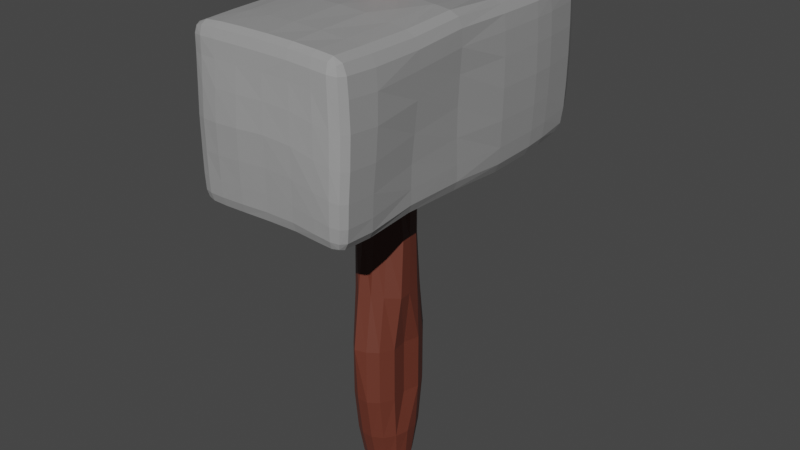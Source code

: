 # Source: mlotek.blend  (saved by Blender 2.90.8; exported with 4.5.12 LTS)
import bpy
from mathutils import Matrix  # noqa: F401  (used for matrix-valued properties, if any)

bpy.ops.wm.read_factory_settings(use_empty=True)
scene = bpy.context.scene
scene.name = 'Scene'

# ---- collections
col_collection = bpy.data.collections.new('Collection'); scene.collection.children.link(col_collection)

# ---- materials (node trees are filled in below, after node groups)
mat_material_002 = bpy.data.materials.new('Material.002')
mat_material_002.use_transparent_shadow = False
mat_material_001 = bpy.data.materials.new('Material.001')
mat_material_001.use_transparent_shadow = False

# ---- material node trees
mat_material_002.use_nodes = True; mat_material_002.node_tree.nodes.clear()
_N = mat_material_002.node_tree.nodes; _L = mat_material_002.node_tree.links
n0 = _N.new('ShaderNodeBsdfPrincipled'); n0.name = 'Principled BSDF'; n0.location = (10, 300)
n0.distribution = 'GGX'
n0.subsurface_method = 'BURLEY'
n0.inputs[0].default_value = (0.07322, 0.01687, 0.009295, 1.0)
n0.inputs[3].default_value = 1.45
n0.inputs[27].default_value = (0.0, 0.0, 0.0, 1.0)
n0.inputs[28].default_value = 1.0
n1 = _N.new('ShaderNodeOutputMaterial'); n1.name = 'Material Output'; n1.location = (300, 300)
_L.new(n0.outputs[0], n1.inputs[0])
n1.is_active_output = True
mat_material_001.use_nodes = True; mat_material_001.node_tree.nodes.clear()
_N = mat_material_001.node_tree.nodes; _L = mat_material_001.node_tree.links
n0 = _N.new('ShaderNodeBsdfPrincipled'); n0.name = 'Principled BSDF'; n0.location = (10, 300)
n0.distribution = 'GGX'
n0.subsurface_method = 'BURLEY'
n0.inputs[0].default_value = (0.1789, 0.1789, 0.1789, 1.0)
n0.inputs[3].default_value = 1.45
n0.inputs[27].default_value = (0.0, 0.0, 0.0, 1.0)
n0.inputs[28].default_value = 1.0
n1 = _N.new('ShaderNodeOutputMaterial'); n1.name = 'Material Output'; n1.location = (300, 300)
_L.new(n0.outputs[0], n1.inputs[0])
n1.is_active_output = True

# ---- world
world_world = bpy.data.worlds.new('World'); scene.world = world_world
world_world.use_nodes = True; world_world.node_tree.nodes.clear()
_N = world_world.node_tree.nodes; _L = world_world.node_tree.links
n0 = _N.new('ShaderNodeOutputWorld'); n0.name = 'World Output'; n0.location = (300, 300)
n1 = _N.new('ShaderNodeBackground'); n1.name = 'Background'; n1.location = (10, 300)
n1.inputs[0].default_value = (0.05088, 0.05088, 0.05088, 1.0)
_L.new(n1.outputs[0], n0.inputs[0])
n0.is_active_output = True
world_world.color = (0.05088, 0.05088, 0.05088)
world_world.use_sun_shadow = False
world_world.sun_shadow_jitter_overblur = 0.0

# ---- lights
light_sun = bpy.data.lights.new('Sun', 'SUN')
light_sun.transmission_factor = 0.0
light_sun.energy = 5.48
light_sun.shadow_soft_size = 0.125

# ---- meshes
me_cylinder_001 = bpy.data.meshes.new('Cylinder.001')
me_cylinder_001.from_pydata([(-5.588e-08, 0.7249, 1.002), (0.0, 1.0, 0.7275), (-2.747e-08, 0.8624, 0.9611), (-7.916e-09, 0.9631, 0.8577), (0.2948, 0.6622, 1.005), (0.4067, 0.9135, 0.7276), (0.3508, 0.7879, 0.9637), (0.3917, 0.8799, 0.86), (0.5387, 0.485, 1.01), (0.7431, 0.6691, 0.7289), (0.6409, 0.5771, 0.9692), (0.7158, 0.6445, 0.8652), (0.6894, 0.224, 1.017), (0.9511, 0.309, 0.7316), (0.8202, 0.2665, 0.9772), (0.916, 0.2976, 0.873), (0.7209, -0.07577, 1.025), (0.9945, -0.1045, 0.7355), (0.8577, -0.09015, 0.9879), (0.9579, -0.1007, 0.8831), (0.6277, -0.3624, 1.033), (0.866, -0.5, 0.7393), (0.7469, -0.4312, 0.9978), (0.8341, -0.4816, 0.8925), (0.4261, -0.5864, 1.038), (0.5878, -0.809, 0.7413), (0.5069, -0.6977, 1.003), (0.5661, -0.7792, 0.8984), (0.1507, -0.709, 1.04), (0.2079, -0.9781, 0.7413), (0.1793, -0.8436, 1.006), (0.2002, -0.9421, 0.9006), (-0.1507, -0.709, 1.04), (-0.2079, -0.9781, 0.7404), (-0.1793, -0.8436, 1.005), (-0.2002, -0.9421, 0.9001), (-0.4261, -0.5864, 1.036), (-0.5878, -0.809, 0.738), (-0.5069, -0.6977, 0.999), (-0.5661, -0.7792, 0.8951), (-0.6277, -0.3624, 1.028), (-0.866, -0.5, 0.7351), (-0.7469, -0.4312, 0.9911), (-0.8341, -0.4816, 0.8868), (-0.7209, -0.07577, 1.021), (-0.9945, -0.1045, 0.7326), (-0.8577, -0.09015, 0.9824), (-0.9579, -0.1007, 0.8782), (-0.6894, 0.224, 1.013), (-0.9511, 0.309, 0.7309), (-0.8202, 0.2665, 0.9743), (-0.916, 0.2976, 0.8702), (-0.5387, 0.485, 1.007), (-0.7431, 0.6691, 0.7296), (-0.6409, 0.5771, 0.9673), (-0.7158, 0.6445, 0.8636), (-0.2948, 0.6622, 1.002), (-0.4067, 0.9135, 0.7285), (-0.3508, 0.7879, 0.9622), (-0.3917, 0.8799, 0.8588), (-7.451e-08, 0.6324, -1.0), (0.008279, 1.211, -0.6404), (-3.725e-08, 0.8162, -0.9518), (0.007631, 1.037, -0.8202), (0.3798, 1.318, -0.6404), (0.2572, 0.5777, -1.0), (0.3767, 0.9769, -0.8202), (0.332, 0.7456, -0.9518), (0.6834, 0.9255, -0.6404), (0.47, 0.4232, -1.0), (0.6791, 0.7447, -0.8202), (0.6066, 0.5463, -0.9518), (0.8649, 0.4924, -0.6404), (0.6015, 0.1954, -1.0), (0.8631, 0.3713, -0.8202), (0.7763, 0.2522, -0.9518), (0.7172, -0.05185, -0.6404), (0.6289, -0.0661, -1.0), (0.9005, -0.08034, -0.8202), (0.8117, -0.08532, -0.9518), (0.7896, -0.598, -0.6404), (0.5477, -0.3162, -1.0), (0.7871, -0.5247, -0.8202), (0.7069, -0.4081, -0.9518), (0.5484, -1.034, -0.6404), (0.3717, -0.5116, -1.0), (0.541, -0.8745, -0.8202), (0.4798, -0.6603, -0.9518), (0.2102, -1.274, -0.6404), (0.1315, -0.6186, -1.0), (0.2015, -1.063, -0.8202), (0.1697, -0.7985, -0.9518), (-0.1655, -1.273, -0.6404), (-0.1315, -0.6186, -1.0), (-0.1736, -1.061, -0.8202), (-0.1697, -0.7984, -0.9518), (-0.5075, -1.056, -0.6404), (-0.3717, -0.5116, -1.0), (-0.518, -0.8751, -0.8202), (-0.4798, -0.6603, -0.9518), (-0.7547, -0.6744, -0.6404), (-0.5477, -0.3162, -1.0), (-0.7714, -0.547, -0.8202), (-0.7068, -0.4081, -0.9518), (-1.029, -0.1999, -0.6404), (-0.6289, -0.0661, -1.0), (-0.8905, -0.137, -0.8202), (-0.8117, -0.08532, -0.9518), (-0.8379, 0.2929, -0.6404), (-0.6015, 0.1954, -1.0), (-0.8542, 0.2869, -0.8202), (-0.7763, 0.2522, -0.9518), (-0.6599, 0.7319, -0.6404), (-0.47, 0.4232, -1.0), (-0.6676, 0.6592, -0.8202), (-0.6066, 0.5461, -0.9518), (-0.3609, 1.054, -0.6404), (-0.2572, 0.5777, -1.0), (-0.3625, 0.9234, -0.8202), (-0.332, 0.7456, -0.9518), (-0.3609, 1.054, -0.4123), (-0.3963, 0.8877, -0.1841), (-0.4067, 0.7072, 0.04401), (-0.4067, 0.7072, 0.2722), (-0.4067, 0.8705, 0.5003), (0.0, 0.9508, 0.4995), (0.0, 0.7779, 0.2715), (0.0, 0.7779, 0.04355), (0.004777, 0.9875, -0.1844), (0.008281, 1.211, -0.4124), (0.4067, 0.8698, 0.4996), (0.4067, 0.7151, 0.2716), (0.4067, 0.7152, 0.04357), (0.4034, 0.9224, -0.1844), (0.3798, 1.318, -0.4124), (0.7431, 0.6402, 0.5006), (0.7431, 0.5241, 0.2724), (0.7431, 0.5242, 0.04421), (0.7302, 0.6956, -0.184), (0.6834, 0.9255, -0.4122), (0.9511, 0.299, 0.5029), (0.9511, 0.2326, 0.2742), (0.9511, 0.2326, 0.04557), (0.9299, 0.3366, -0.1831), (0.8649, 0.4924, -0.4118), (0.9945, -0.09765, 0.5062), (0.9945, -0.1097, 0.2769), (0.9945, -0.1097, 0.04755), (0.9712, -0.0921, -0.1818), (0.7172, -0.05186, -0.4111), (0.866, -0.482, 0.5094), (0.866, -0.4414, 0.2794), (1.009, -0.4414, 0.04943), (0.9906, -0.5108, -0.1805), (0.7896, -0.598, -0.4105), (0.5878, -0.7834, 0.511), (0.5878, -0.7034, 0.2807), (0.5878, -0.7035, 0.05043), (0.5798, -0.8399, -0.1799), (0.5484, -1.034, -0.4102), (0.2079, -0.949, 0.511), (0.2079, -0.8518, 0.2807), (0.2079, -0.8518, 0.05043), (0.2105, -1.016, -0.1799), (0.2102, -1.274, -0.4101), (-0.2079, -0.9519, 0.5103), (-0.2079, -0.863, 0.2801), (-0.2079, -0.863, 0.04999), (-0.1967, -1.127, -0.1802), (-0.1655, -1.388, -0.4103), (-0.5878, -0.7902, 0.5082), (-0.5878, -0.7302, 0.2785), (-0.5878, -0.7303, 0.04876), (-0.5711, -0.8349, -0.181), (-0.5075, -1.056, -0.4107), (-0.866, -0.4899, 0.5058), (-0.866, -0.4737, 0.2766), (-0.866, -0.4737, 0.04731), (-0.8458, -0.5159, -0.1819), (-0.7547, -0.6744, -0.4112), (-0.9945, -0.1046, 0.5038), (-0.9945, -0.1398, 0.2749), (-0.9945, -0.1397, 0.04609), (-0.9733, -0.1162, -0.1828), (-1.029, -0.1999, -0.4116), (-0.9511, 0.2955, 0.5023), (-0.9511, 0.2089, 0.2738), (-0.9511, 0.209, 0.04521), (-0.9325, 0.2921, -0.1833), (-0.8379, 0.2929, -0.4119), (-0.7431, 0.6401, 0.5012), (-0.7431, 0.5083, 0.2729), (-0.7431, 0.5083, 0.04456), (-0.729, 0.6435, -0.1838), (-0.6599, 0.7319, -0.4121)], [], [(125, 1, 5, 130), (140, 13, 17, 145), (145, 17, 21, 150), (150, 21, 25, 155), (155, 25, 29, 160), (160, 29, 33, 165), (165, 33, 37, 170), (170, 37, 41, 175), (175, 41, 45, 180), (180, 45, 49, 185), (185, 49, 53, 190), (190, 53, 57, 124), (130, 5, 9, 135), (135, 9, 13, 140), (124, 57, 1, 125), (5, 1, 3, 7), (7, 3, 2, 6), (6, 2, 0, 4), (9, 5, 7, 11), (11, 7, 6, 10), (10, 6, 4, 8), (13, 9, 11, 15), (15, 11, 10, 14), (14, 10, 8, 12), (17, 13, 15, 19), (19, 15, 14, 18), (18, 14, 12, 16), (21, 17, 19, 23), (23, 19, 18, 22), (22, 18, 16, 20), (25, 21, 23, 27), (27, 23, 22, 26), (26, 22, 20, 24), (29, 25, 27, 31), (31, 27, 26, 30), (30, 26, 24, 28), (33, 29, 31, 35), (35, 31, 30, 34), (34, 30, 28, 32), (37, 33, 35, 39), (39, 35, 34, 38), (38, 34, 32, 36), (41, 37, 39, 43), (43, 39, 38, 42), (42, 38, 36, 40), (45, 41, 43, 47), (47, 43, 42, 46), (46, 42, 40, 44), (49, 45, 47, 51), (51, 47, 46, 50), (50, 46, 44, 48), (53, 49, 51, 55), (55, 51, 50, 54), (54, 50, 48, 52), (57, 53, 55, 59), (59, 55, 54, 58), (58, 54, 52, 56), (1, 57, 59, 3), (3, 59, 58, 2), (2, 58, 56, 0), (4, 0, 56, 52, 48, 44, 40, 36, 32, 28, 24, 20, 16, 12, 8), (61, 64, 66, 63), (63, 66, 67, 62), (62, 67, 65, 60), (64, 68, 70, 66), (66, 70, 71, 67), (67, 71, 69, 65), (68, 72, 74, 70), (70, 74, 75, 71), (71, 75, 73, 69), (72, 76, 78, 74), (74, 78, 79, 75), (75, 79, 77, 73), (76, 80, 82, 78), (78, 82, 83, 79), (79, 83, 81, 77), (80, 84, 86, 82), (82, 86, 87, 83), (83, 87, 85, 81), (84, 88, 90, 86), (86, 90, 91, 87), (87, 91, 89, 85), (88, 92, 94, 90), (90, 94, 95, 91), (91, 95, 93, 89), (92, 96, 98, 94), (94, 98, 99, 95), (95, 99, 97, 93), (96, 100, 102, 98), (98, 102, 103, 99), (99, 103, 101, 97), (100, 104, 106, 102), (102, 106, 107, 103), (103, 107, 105, 101), (104, 108, 110, 106), (106, 110, 111, 107), (107, 111, 109, 105), (108, 112, 114, 110), (110, 114, 115, 111), (111, 115, 113, 109), (112, 116, 118, 114), (114, 118, 119, 115), (115, 119, 117, 113), (116, 61, 63, 118), (118, 63, 62, 119), (119, 62, 60, 117), (60, 65, 69, 73, 77, 81, 85, 89, 93, 97, 101, 105, 109, 113, 117), (116, 120, 129, 61), (120, 121, 128, 129), (121, 122, 127, 128), (122, 123, 126, 127), (123, 124, 125, 126), (68, 139, 144, 72), (139, 138, 143, 144), (138, 137, 142, 143), (137, 136, 141, 142), (136, 135, 140, 141), (64, 134, 139, 68), (134, 133, 138, 139), (133, 132, 137, 138), (132, 131, 136, 137), (131, 130, 135, 136), (112, 194, 120, 116), (194, 193, 121, 120), (193, 192, 122, 121), (192, 191, 123, 122), (191, 190, 124, 123), (108, 189, 194, 112), (189, 188, 193, 194), (188, 187, 192, 193), (187, 186, 191, 192), (186, 185, 190, 191), (104, 184, 189, 108), (184, 183, 188, 189), (183, 182, 187, 188), (182, 181, 186, 187), (181, 180, 185, 186), (100, 179, 184, 104), (179, 178, 183, 184), (178, 177, 182, 183), (177, 176, 181, 182), (176, 175, 180, 181), (96, 174, 179, 100), (174, 173, 178, 179), (173, 172, 177, 178), (172, 171, 176, 177), (171, 170, 175, 176), (92, 169, 174, 96), (169, 168, 173, 174), (168, 167, 172, 173), (167, 166, 171, 172), (166, 165, 170, 171), (88, 164, 169, 92), (164, 163, 168, 169), (163, 162, 167, 168), (162, 161, 166, 167), (161, 160, 165, 166), (84, 159, 164, 88), (159, 158, 163, 164), (158, 157, 162, 163), (157, 156, 161, 162), (156, 155, 160, 161), (80, 154, 159, 84), (154, 153, 158, 159), (153, 152, 157, 158), (152, 151, 156, 157), (151, 150, 155, 156), (76, 149, 154, 80), (149, 148, 153, 154), (148, 147, 152, 153), (147, 146, 151, 152), (146, 145, 150, 151), (72, 144, 149, 76), (144, 143, 148, 149), (143, 142, 147, 148), (142, 141, 146, 147), (141, 140, 145, 146), (61, 129, 134, 64), (129, 128, 133, 134), (128, 127, 132, 133), (127, 126, 131, 132), (126, 125, 130, 131)])
_uv = me_cylinder_001.uv_layers.new(name='UVMap')
_uv.uv.foreach_set('vector', [1.0, 0.8756, 1.0, 0.9327, 0.9333, 0.9327, 0.9333, 0.8756, 0.8, 0.8756, 0.8, 0.9327, 0.7333, 0.9327, 0.7333, 0.8756, 0.7333, 0.8756, 0.7333, 0.9327, 0.6667, 0.9327, 0.6667, 0.8756, 0.6667, 0.8756, 0.6667, 0.9327, 0.6, 0.9327, 0.6, 0.8756, 0.6, 0.8756, 0.6, 0.9327, 0.5333, 0.9327, 0.5333, 0.8756, 0.5333, 0.8756, 0.5333, 0.9327, 0.4667, 0.9327, 0.4667, 0.8756, 0.4667, 0.8756, 0.4667, 0.9327, 0.4, 0.9327, 0.4, 0.8756, 0.4, 0.8756, 0.4, 0.9327, 0.3333, 0.9327, 0.3333, 0.8756, 0.3333, 0.8756, 0.3333, 0.9327, 0.2667, 0.9327, 0.2667, 0.8756, 0.2667, 0.8756, 0.2667, 0.9327, 0.2, 0.9327, 0.2, 0.8756, 0.2, 0.8756, 0.2, 0.9327, 0.1333, 0.9327, 0.1333, 0.8756, 0.1333, 0.8756, 0.1333, 0.9327, 0.06667, 0.9327, 0.06667, 0.8756, 0.9333, 0.8756, 0.9333, 0.9327, 0.8667, 0.9327, 0.8667, 0.8756, 0.8667, 0.8756, 0.8667, 0.9327, 0.8, 0.9327, 0.8, 0.8756, 0.06667, 0.8756, 0.06667, 0.9327, 4.47e-08, 0.9327, 4.47e-08, 0.8756, 0.9333, 0.9327, 1.0, 0.9327, 0.9988, 0.9664, 0.9346, 0.9664, 0.9346, 0.9664, 0.9988, 0.9664, 0.9954, 1.0, 0.9379, 1.0, 0.3342, 0.4391, 0.25, 0.457, 0.25, 0.424, 0.3208, 0.4089, 0.8667, 0.9327, 0.9333, 0.9327, 0.9321, 0.9664, 0.8679, 0.9664, 0.8679, 0.9664, 0.9321, 0.9664, 0.9287, 1.0, 0.8713, 1.0, 0.4038, 0.3885, 0.3342, 0.4391, 0.3208, 0.4089, 0.3793, 0.3664, 0.8, 0.9327, 0.8667, 0.9327, 0.8654, 0.9664, 0.8012, 0.9664, 0.8012, 0.9664, 0.8654, 0.9664, 0.8621, 1.0, 0.8046, 1.0, 0.4469, 0.314, 0.4038, 0.3885, 0.3793, 0.3664, 0.4155, 0.3038, 0.7333, 0.9327, 0.8, 0.9327, 0.7988, 0.9664, 0.7346, 0.9664, 0.7346, 0.9664, 0.7988, 0.9664, 0.7954, 1.0, 0.7379, 1.0, 0.4558, 0.2284, 0.4469, 0.314, 0.4155, 0.3038, 0.423, 0.2318, 0.6667, 0.9327, 0.7333, 0.9327, 0.7321, 0.9664, 0.6679, 0.9664, 0.6679, 0.9664, 0.7321, 0.9664, 0.7287, 1.0, 0.6713, 1.0, 0.4293, 0.1465, 0.4558, 0.2284, 0.423, 0.2318, 0.4007, 0.163, 0.6, 0.9327, 0.6667, 0.9327, 0.6654, 0.9664, 0.6012, 0.9664, 0.6012, 0.9664, 0.6654, 0.9664, 0.6621, 1.0, 0.6046, 1.0, 0.3717, 0.08255, 0.4293, 0.1465, 0.4007, 0.163, 0.3523, 0.1093, 0.5333, 0.9327, 0.6, 0.9327, 0.5988, 0.9664, 0.5346, 0.9664, 0.5346, 0.9664, 0.5988, 0.9664, 0.5954, 1.0, 0.5379, 1.0, 0.293, 0.04754, 0.3717, 0.08255, 0.3523, 0.1093, 0.2862, 0.07984, 0.4667, 0.9327, 0.5333, 0.9327, 0.5321, 0.9664, 0.4679, 0.9664, 0.4679, 0.9664, 0.5321, 0.9664, 0.5287, 1.0, 0.4713, 1.0, 0.207, 0.04754, 0.293, 0.04754, 0.2862, 0.07984, 0.2138, 0.07984, 0.4, 0.9327, 0.4667, 0.9327, 0.4654, 0.9664, 0.4012, 0.9664, 0.4012, 0.9664, 0.4654, 0.9664, 0.4621, 1.0, 0.4046, 1.0, 0.1283, 0.08255, 0.207, 0.04754, 0.2138, 0.07984, 0.1477, 0.1093, 0.3333, 0.9327, 0.4, 0.9327, 0.3988, 0.9664, 0.3346, 0.9664, 0.3346, 0.9664, 0.3988, 0.9664, 0.3954, 1.0, 0.3379, 1.0, 0.07075, 0.1465, 0.1283, 0.08255, 0.1477, 0.1093, 0.09934, 0.163, 0.2667, 0.9327, 0.3333, 0.9327, 0.3321, 0.9664, 0.2679, 0.9664, 0.2679, 0.9664, 0.3321, 0.9664, 0.3287, 1.0, 0.2713, 1.0, 0.04415, 0.2284, 0.07075, 0.1465, 0.09934, 0.163, 0.07699, 0.2318, 0.2, 0.9327, 0.2667, 0.9327, 0.2654, 0.9664, 0.2012, 0.9664, 0.2012, 0.9664, 0.2654, 0.9664, 0.2621, 1.0, 0.2046, 1.0, 0.05315, 0.314, 0.04415, 0.2284, 0.07699, 0.2318, 0.08455, 0.3038, 0.1333, 0.9327, 0.2, 0.9327, 0.1988, 0.9664, 0.1346, 0.9664, 0.1346, 0.9664, 0.1988, 0.9664, 0.1954, 1.0, 0.1379, 1.0, 0.09618, 0.3885, 0.05315, 0.314, 0.08455, 0.3038, 0.1207, 0.3664, 0.06667, 0.9327, 0.1333, 0.9327, 0.1321, 0.9664, 0.0679, 0.9664, 0.0679, 0.9664, 0.1321, 0.9664, 0.1287, 1.0, 0.07125, 1.0, 0.1658, 0.4391, 0.09618, 0.3885, 0.1207, 0.3664, 0.1792, 0.4089, 4.47e-08, 0.9327, 0.06667, 0.9327, 0.06544, 0.9664, 0.001229, 0.9664, 0.001229, 0.9664, 0.06544, 0.9664, 0.06208, 1.0, 0.004586, 1.0, 0.25, 0.457, 0.1658, 0.4391, 0.1792, 0.4089, 0.25, 0.424, 0.3208, 0.4089, 0.25, 0.424, 0.1792, 0.4089, 0.1207, 0.3664, 0.08455, 0.3038, 0.07699, 0.2318, 0.09934, 0.163, 0.1477, 0.1093, 0.2138, 0.07984, 0.2862, 0.07984, 0.3523, 0.1093, 0.4007, 0.163, 0.423, 0.2318, 0.4155, 0.3038, 0.3793, 0.3664, 1.0, 0.5899, 0.9333, 0.5899, 0.935, 0.5449, 0.9984, 0.5449, 0.9984, 0.5449, 0.935, 0.5449, 0.9395, 0.5, 0.9939, 0.5, 0.75, 0.4459, 0.8297, 0.429, 0.8117, 0.3887, 0.75, 0.4018, 0.9333, 0.5899, 0.8667, 0.5899, 0.8683, 0.5449, 0.9317, 0.5449, 0.9317, 0.5449, 0.8683, 0.5449, 0.8728, 0.5, 0.9272, 0.5, 0.8297, 0.429, 0.8956, 0.3811, 0.8628, 0.3516, 0.8117, 0.3887, 0.8667, 0.5899, 0.8, 0.5899, 0.8016, 0.5449, 0.865, 0.5449, 0.865, 0.5449, 0.8016, 0.5449, 0.8061, 0.5, 0.8605, 0.5, 0.8956, 0.3811, 0.9363, 0.3105, 0.8943, 0.2969, 0.8628, 0.3516, 0.8, 0.5899, 0.7333, 0.5899, 0.735, 0.5449, 0.7984, 0.5449, 0.7984, 0.5449, 0.735, 0.5449, 0.7395, 0.5, 0.7939, 0.5, 0.9363, 0.3105, 0.9448, 0.2295, 0.9009, 0.2341, 0.8943, 0.2969, 0.7333, 0.5899, 0.6667, 0.5899, 0.6683, 0.5449, 0.7317, 0.5449, 0.7317, 0.5449, 0.6683, 0.5449, 0.6728, 0.5, 0.7272, 0.5, 0.9448, 0.2295, 0.9196, 0.1521, 0.8814, 0.1741, 0.9009, 0.2341, 0.6667, 0.5899, 0.6, 0.5899, 0.6016, 0.5449, 0.665, 0.5449, 0.665, 0.5449, 0.6016, 0.5449, 0.6061, 0.5, 0.6605, 0.5, 0.9196, 0.1521, 0.8651, 0.09152, 0.8392, 0.1272, 0.8814, 0.1741, 0.6, 0.5899, 0.5333, 0.5899, 0.535, 0.5449, 0.5984, 0.5449, 0.5984, 0.5449, 0.535, 0.5449, 0.5395, 0.5, 0.5939, 0.5, 0.8651, 0.09152, 0.7907, 0.05839, 0.7816, 0.1015, 0.8392, 0.1272, 0.5333, 0.5899, 0.4667, 0.5899, 0.4683, 0.5449, 0.5317, 0.5449, 0.5317, 0.5449, 0.4683, 0.5449, 0.4728, 0.5, 0.5272, 0.5, 0.7907, 0.05839, 0.7093, 0.05839, 0.7184, 0.1015, 0.7816, 0.1015, 0.4667, 0.5899, 0.4, 0.5899, 0.4016, 0.5449, 0.465, 0.5449, 0.465, 0.5449, 0.4016, 0.5449, 0.4061, 0.5, 0.4605, 0.5, 0.7093, 0.05839, 0.6349, 0.09152, 0.6608, 0.1272, 0.7184, 0.1015, 0.4, 0.5899, 0.3333, 0.5899, 0.335, 0.5449, 0.3984, 0.5449, 0.3984, 0.5449, 0.335, 0.5449, 0.3395, 0.5, 0.3939, 0.5, 0.6349, 0.09152, 0.5804, 0.1521, 0.6186, 0.1741, 0.6608, 0.1272, 0.3333, 0.5899, 0.2667, 0.5899, 0.2683, 0.5449, 0.3317, 0.5449, 0.3317, 0.5449, 0.2683, 0.5449, 0.2728, 0.5, 0.3272, 0.5, 0.5804, 0.1521, 0.5552, 0.2295, 0.5991, 0.2341, 0.6186, 0.1741, 0.2667, 0.5899, 0.2, 0.5899, 0.2016, 0.5449, 0.265, 0.5449, 0.265, 0.5449, 0.2016, 0.5449, 0.2061, 0.5, 0.2605, 0.5, 0.5552, 0.2295, 0.5637, 0.3105, 0.6057, 0.2969, 0.5991, 0.2341, 0.2, 0.5899, 0.1333, 0.5899, 0.135, 0.5449, 0.1984, 0.5449, 0.1984, 0.5449, 0.135, 0.5449, 0.1395, 0.5, 0.1939, 0.5, 0.5637, 0.3105, 0.6044, 0.3811, 0.6372, 0.3516, 0.6057, 0.2969, 0.1333, 0.5899, 0.06667, 0.5899, 0.06831, 0.5449, 0.1317, 0.5449, 0.1317, 0.5449, 0.06831, 0.5449, 0.07279, 0.5, 0.1272, 0.5, 0.6044, 0.3811, 0.6703, 0.429, 0.6883, 0.3887, 0.6372, 0.3516, 0.06667, 0.5899, 4.47e-08, 0.5899, 0.001642, 0.5449, 0.06503, 0.5449, 0.06503, 0.5449, 0.001642, 0.5449, 0.006127, 0.5, 0.06054, 0.5, 0.6703, 0.429, 0.75, 0.4459, 0.75, 0.4018, 0.6883, 0.3887, 0.75, 0.4018, 0.8117, 0.3887, 0.8628, 0.3516, 0.8943, 0.2969, 0.9009, 0.2341, 0.8814, 0.1741, 0.8392, 0.1272, 0.7816, 0.1015, 0.7184, 0.1015, 0.6608, 0.1272, 0.6186, 0.1741, 0.5991, 0.2341, 0.6057, 0.2969, 0.6372, 0.3516, 0.6883, 0.3887, 0.06667, 0.5899, 0.06667, 0.647, 4.47e-08, 0.647, 4.47e-08, 0.5899, 0.06667, 0.647, 0.06667, 0.7042, 4.47e-08, 0.7042, 4.47e-08, 0.647, 0.06667, 0.7042, 0.06667, 0.7613, 4.47e-08, 0.7613, 4.47e-08, 0.7042, 0.06667, 0.7613, 0.06667, 0.8184, 4.47e-08, 0.8184, 4.47e-08, 0.7613, 0.06667, 0.8184, 0.06667, 0.8756, 4.47e-08, 0.8756, 4.47e-08, 0.8184, 0.8667, 0.5899, 0.8667, 0.647, 0.8, 0.647, 0.8, 0.5899, 0.8667, 0.647, 0.8667, 0.7042, 0.8, 0.7042, 0.8, 0.647, 0.8667, 0.7042, 0.8667, 0.7613, 0.8, 0.7613, 0.8, 0.7042, 0.8667, 0.7613, 0.8667, 0.8184, 0.8, 0.8184, 0.8, 0.7613, 0.8667, 0.8184, 0.8667, 0.8756, 0.8, 0.8756, 0.8, 0.8184, 0.9333, 0.5899, 0.9333, 0.647, 0.8667, 0.647, 0.8667, 0.5899, 0.9333, 0.647, 0.9333, 0.7042, 0.8667, 0.7042, 0.8667, 0.647, 0.9333, 0.7042, 0.9333, 0.7613, 0.8667, 0.7613, 0.8667, 0.7042, 0.9333, 0.7613, 0.9333, 0.8184, 0.8667, 0.8184, 0.8667, 0.7613, 0.9333, 0.8184, 0.9333, 0.8756, 0.8667, 0.8756, 0.8667, 0.8184, 0.1333, 0.5899, 0.1333, 0.647, 0.06667, 0.647, 0.06667, 0.5899, 0.1333, 0.647, 0.1333, 0.7042, 0.06667, 0.7042, 0.06667, 0.647, 0.1333, 0.7042, 0.1333, 0.7613, 0.06667, 0.7613, 0.06667, 0.7042, 0.1333, 0.7613, 0.1333, 0.8184, 0.06667, 0.8184, 0.06667, 0.7613, 0.1333, 0.8184, 0.1333, 0.8756, 0.06667, 0.8756, 0.06667, 0.8184, 0.2, 0.5899, 0.2, 0.647, 0.1333, 0.647, 0.1333, 0.5899, 0.2, 0.647, 0.2, 0.7042, 0.1333, 0.7042, 0.1333, 0.647, 0.2, 0.7042, 0.2, 0.7613, 0.1333, 0.7613, 0.1333, 0.7042, 0.2, 0.7613, 0.2, 0.8184, 0.1333, 0.8184, 0.1333, 0.7613, 0.2, 0.8184, 0.2, 0.8756, 0.1333, 0.8756, 0.1333, 0.8184, 0.2667, 0.5899, 0.2667, 0.647, 0.2, 0.647, 0.2, 0.5899, 0.2667, 0.647, 0.2667, 0.7042, 0.2, 0.7042, 0.2, 0.647, 0.2667, 0.7042, 0.2667, 0.7613, 0.2, 0.7613, 0.2, 0.7042, 0.2667, 0.7613, 0.2667, 0.8184, 0.2, 0.8184, 0.2, 0.7613, 0.2667, 0.8184, 0.2667, 0.8756, 0.2, 0.8756, 0.2, 0.8184, 0.3333, 0.5899, 0.3333, 0.647, 0.2667, 0.647, 0.2667, 0.5899, 0.3333, 0.647, 0.3333, 0.7042, 0.2667, 0.7042, 0.2667, 0.647, 0.3333, 0.7042, 0.3333, 0.7613, 0.2667, 0.7613, 0.2667, 0.7042, 0.3333, 0.7613, 0.3333, 0.8184, 0.2667, 0.8184, 0.2667, 0.7613, 0.3333, 0.8184, 0.3333, 0.8756, 0.2667, 0.8756, 0.2667, 0.8184, 0.4, 0.5899, 0.4, 0.647, 0.3333, 0.647, 0.3333, 0.5899, 0.4, 0.647, 0.4, 0.7042, 0.3333, 0.7042, 0.3333, 0.647, 0.4, 0.7042, 0.4, 0.7613, 0.3333, 0.7613, 0.3333, 0.7042, 0.4, 0.7613, 0.4, 0.8184, 0.3333, 0.8184, 0.3333, 0.7613, 0.4, 0.8184, 0.4, 0.8756, 0.3333, 0.8756, 0.3333, 0.8184, 0.4667, 0.5899, 0.4667, 0.647, 0.4, 0.647, 0.4, 0.5899, 0.4667, 0.647, 0.4667, 0.7042, 0.4, 0.7042, 0.4, 0.647, 0.4667, 0.7042, 0.4667, 0.7613, 0.4, 0.7613, 0.4, 0.7042, 0.4667, 0.7613, 0.4667, 0.8184, 0.4, 0.8184, 0.4, 0.7613, 0.4667, 0.8184, 0.4667, 0.8756, 0.4, 0.8756, 0.4, 0.8184, 0.5333, 0.5899, 0.5333, 0.647, 0.4667, 0.647, 0.4667, 0.5899, 0.5333, 0.647, 0.5333, 0.7042, 0.4667, 0.7042, 0.4667, 0.647, 0.5333, 0.7042, 0.5333, 0.7613, 0.4667, 0.7613, 0.4667, 0.7042, 0.5333, 0.7613, 0.5333, 0.8184, 0.4667, 0.8184, 0.4667, 0.7613, 0.5333, 0.8184, 0.5333, 0.8756, 0.4667, 0.8756, 0.4667, 0.8184, 0.6, 0.5899, 0.6, 0.647, 0.5333, 0.647, 0.5333, 0.5899, 0.6, 0.647, 0.6, 0.7042, 0.5333, 0.7042, 0.5333, 0.647, 0.6, 0.7042, 0.6, 0.7613, 0.5333, 0.7613, 0.5333, 0.7042, 0.6, 0.7613, 0.6, 0.8184, 0.5333, 0.8184, 0.5333, 0.7613, 0.6, 0.8184, 0.6, 0.8756, 0.5333, 0.8756, 0.5333, 0.8184, 0.6667, 0.5899, 0.6667, 0.647, 0.6, 0.647, 0.6, 0.5899, 0.6667, 0.647, 0.6667, 0.7042, 0.6, 0.7042, 0.6, 0.647, 0.6667, 0.7042, 0.6667, 0.7613, 0.6, 0.7613, 0.6, 0.7042, 0.6667, 0.7613, 0.6667, 0.8184, 0.6, 0.8184, 0.6, 0.7613, 0.6667, 0.8184, 0.6667, 0.8756, 0.6, 0.8756, 0.6, 0.8184, 0.7333, 0.5899, 0.7333, 0.647, 0.6667, 0.647, 0.6667, 0.5899, 0.7333, 0.647, 0.7333, 0.7042, 0.6667, 0.7042, 0.6667, 0.647, 0.7333, 0.7042, 0.7333, 0.7613, 0.6667, 0.7613, 0.6667, 0.7042, 0.7333, 0.7613, 0.7333, 0.8184, 0.6667, 0.8184, 0.6667, 0.7613, 0.7333, 0.8184, 0.7333, 0.8756, 0.6667, 0.8756, 0.6667, 0.8184, 0.8, 0.5899, 0.8, 0.647, 0.7333, 0.647, 0.7333, 0.5899, 0.8, 0.647, 0.8, 0.7042, 0.7333, 0.7042, 0.7333, 0.647, 0.8, 0.7042, 0.8, 0.7613, 0.7333, 0.7613, 0.7333, 0.7042, 0.8, 0.7613, 0.8, 0.8184, 0.7333, 0.8184, 0.7333, 0.7613, 0.8, 0.8184, 0.8, 0.8756, 0.7333, 0.8756, 0.7333, 0.8184, 1.0, 0.5899, 1.0, 0.647, 0.9333, 0.647, 0.9333, 0.5899, 1.0, 0.647, 1.0, 0.7042, 0.9333, 0.7042, 0.9333, 0.647, 1.0, 0.7042, 1.0, 0.7613, 0.9333, 0.7613, 0.9333, 0.7042, 1.0, 0.7613, 1.0, 0.8184, 0.9333, 0.8184, 0.9333, 0.7613, 1.0, 0.8184, 1.0, 0.8756, 0.9333, 0.8756, 0.9333, 0.8184])
me_cylinder_001.materials.append(mat_material_002)
me_cylinder_001.use_remesh_fix_poles = True
me_cylinder_001.use_remesh_preserve_attributes = False
me_cylinder_001.use_mirror_vertex_groups = False
me_cylinder_001.update()
me_cube_001 = bpy.data.meshes.new('Cube.001')
me_cube_001.from_pydata([(-0.6288, -0.626, -1.004), (-0.6195, -0.8524, -0.6419), (-0.9848, -0.6276, -0.6843), (-0.5962, -0.8434, 0.6317), (-0.6225, -0.6205, 0.9837), (-0.9744, -0.6237, 0.625), (-0.6338, 0.6297, -0.9819), (-1.039, 0.6499, -0.6575), (-0.6033, 1.094, -0.6111), (-0.6345, 0.6247, 0.9553), (-0.6821, 1.113, 0.6718), (-1.025, 0.6272, 0.613), (0.6305, -0.6266, -0.9897), (0.9879, -0.639, -0.7092), (0.6532, -0.8514, -0.6535), (0.6315, -0.6126, 0.9528), (0.647, -0.8393, 0.5996), (0.9981, -0.6034, 0.5354), (0.6026, 0.6384, -1.033), (0.6312, 1.099, -0.6204), (0.9631, 0.6355, -0.679), (0.6246, 0.6246, 0.9069), (0.9796, 0.6255, 0.6121), (0.6037, 1.106, 0.6393), (-0.9695, -0.6261, -0.8662), (-0.9229, -0.6251, -0.9621), (-0.8183, -0.6254, -1.001), (-0.6261, -0.7934, -0.9799), (-0.6251, -0.8297, -0.9322), (-0.6251, -0.8455, -0.8297), (-0.8137, -0.8461, -0.6509), (-0.9202, -0.8302, -0.6562), (-0.9675, -0.7945, -0.6644), (-0.9532, -0.7884, 0.6255), (-0.9045, -0.8239, 0.6256), (-0.7947, -0.8388, 0.6278), (-0.6056, -0.8366, 0.8169), (-0.6112, -0.8227, 0.919), (-0.615, -0.788, 0.9637), (-0.812, -0.6217, 0.9651), (-0.9159, -0.622, 0.9176), (-0.9613, -0.623, 0.8131), (-0.6106, 1.067, -0.8044), (-0.6173, 0.975, -0.9126), (-0.6296, 0.7648, -0.9656), (-0.8286, 0.6323, -0.972), (-0.9387, 0.6349, -0.9304), (-0.9975, 0.6408, -0.8338), (-1.01, 0.7812, -0.6491), (-0.916, 0.9776, -0.6224), (-0.7997, 1.067, -0.6153), (-0.984, 0.6211, 0.8099), (-0.928, 0.6201, 0.9155), (-0.8215, 0.6217, 0.9569), (-0.6614, 0.7682, 0.9681), (-0.6937, 0.9922, 0.9637), (-0.6934, 1.087, 0.8604), (-0.8504, 1.079, 0.6523), (-0.9417, 0.9808, 0.6378), (-1.003, 0.7631, 0.6182), (0.6422, -0.8446, -0.8267), (0.636, -0.828, -0.9229), (0.634, -0.7918, -0.9667), (0.8198, -0.6279, -0.9885), (0.9241, -0.6292, -0.9539), (0.9711, -0.633, -0.8682), (0.9918, -0.8033, -0.6959), (0.9472, -0.8382, -0.6899), (0.844, -0.8515, -0.6786), (0.9772, -0.601, 0.7561), (0.9278, -0.6031, 0.8748), (0.8223, -0.6068, 0.9272), (0.6287, -0.7843, 0.9457), (0.6285, -0.821, 0.9022), (0.6331, -0.8347, 0.797), (0.8315, -0.8339, 0.5765), (0.9353, -0.8173, 0.5654), (0.9824, -0.7783, 0.5568), (0.9411, 0.6362, -0.8763), (0.8926, 0.6363, -0.982), (0.7878, 0.6378, -1.028), (0.61, 0.7663, -0.9968), (0.6212, 0.9775, -0.9203), (0.6261, 1.071, -0.8108), (0.8133, 1.071, -0.6229), (0.9148, 0.978, -0.6285), (0.9528, 0.7682, -0.6633), (0.598, 1.077, 0.8295), (0.5975, 0.9824, 0.9267), (0.6156, 0.7631, 0.9129), (0.8125, 0.6234, 0.917), (0.9162, 0.6228, 0.886), (0.9625, 0.6236, 0.7906), (0.9641, 0.762, 0.615), (0.9161, 0.977, 0.6227), (0.8084, 1.073, 0.6261), (-0.634, 0.3447, -0.9875), (-0.6259, -5.469e-05, -0.9849), (-0.6295, -0.3413, -1.009), (-0.9907, -0.3429, -0.6852), (-0.991, 0.002729, -0.6385), (-1.044, 0.3652, -0.6584), (-0.6039, -0.8616, -0.3526), (-0.5914, -0.8681, -0.00238), (-0.5894, -0.8573, 0.3485), (-0.9806, -0.6254, 0.3286), (-0.9873, -0.6288, -0.04174), (-0.9903, -0.6284, -0.3995), (-0.6228, -0.3279, 1.008), (-0.623, 0.01198, 1.01), (-0.6291, 0.3404, 0.9608), (-1.03, 0.3424, 0.6139), (-0.9852, 0.001622, 0.6302), (-0.9814, -0.3379, 0.6299), (-0.6428, 1.115, 0.3765), (-0.602, 1.109, 0.01961), (-0.5982, 1.104, -0.3227), (-1.075, 0.6543, -0.3818), (-1.089, 0.6518, -0.04187), (-1.068, 0.6412, 0.3101), (0.3266, 0.6359, -1.014), (-0.003418, 0.6306, -0.992), (-0.3405, 0.6259, -0.9825), (-0.3126, 1.104, -0.6082), (0.02726, 1.108, -0.6085), (0.3591, 1.107, -0.6133), (-0.3501, 0.6275, 0.9262), (-0.009656, 0.6278, 0.9026), (0.3359, 0.6263, 0.8968), (0.2889, 1.124, 0.6669), (-0.07079, 1.132, 0.6856), (-0.4107, 1.128, 0.6854), (0.9908, 0.6276, 0.3392), (0.9952, 0.6292, -0.003127), (0.983, 0.632, -0.368), (0.635, 1.11, -0.3339), (0.6352, 1.115, 0.006017), (0.6237, 1.114, 0.3483), (0.6148, -0.3359, -0.9884), (0.5978, 0.02717, -1.032), (0.5908, 0.3719, -1.068), (0.9565, 0.3607, -0.6959), (0.927, 0.01432, -0.6536), (0.9405, -0.344, -0.6525), (0.6254, 0.3399, 0.9129), (0.6269, 0.004658, 0.984), (0.6338, -0.323, 0.9651), (0.9822, -0.3132, 0.5664), (0.9699, 0.004109, 0.6172), (0.9855, 0.3408, 0.6137), (0.6668, -0.8487, 0.2967), (0.6758, -0.8559, -0.0473), (0.6662, -0.8572, -0.3783), (0.9986, -0.639, -0.4551), (1.008, -0.6259, -0.1441), (1.009, -0.6115, 0.2062), (-0.3408, -0.7272, -0.9883), (0.001917, -0.7257, -0.9793), (0.3419, -0.6245, -0.9794), (0.3654, -0.849, -0.6113), (0.02295, -0.8499, -0.5984), (-0.3257, -0.8551, -0.6212), (0.3431, -0.6191, 0.9818), (0.003545, -0.6197, 0.9948), (-0.3363, -0.6194, 0.9928), (-0.3037, -0.8456, 0.6345), (0.03843, -0.8457, 0.6402), (0.3714, -0.8429, 0.6365), (0.386, -0.8576, -0.3232), (0.3979, -0.8616, 0.01792), (0.3902, -0.8533, 0.356), (0.04568, -0.8601, -0.3016), (0.05903, -0.867, 0.04218), (0.05436, -0.8571, 0.3716), (-0.3046, -0.8659, -0.3273), (-0.2908, -0.8727, 0.01918), (-0.2925, -0.8605, 0.3559), (0.979, 0.3503, -0.3728), (0.9938, 0.3437, -0.002181), (0.9934, 0.3424, 0.3397), (0.9305, 0.004705, -0.3478), (0.9373, 0.002504, -0.00419), (0.9522, 0.004091, 0.3324), (0.9404, -0.342, -0.3873), (0.9508, -0.3283, -0.07549), (0.9675, -0.3171, 0.2618), (0.3405, 0.3413, 0.9034), (0.0004972, 0.3426, 0.9082), (-0.3398, 0.3425, 0.9314), (0.3428, 0.01083, 1.002), (0.003399, 0.01525, 1.014), (-0.3369, 0.01525, 1.018), (0.3448, -0.3257, 1.005), (0.003399, -0.3251, 1.025), (-0.3368, -0.325, 1.022), (-0.9976, -0.3433, -0.4), (-0.9973, -0.3425, -0.04244), (-0.9905, -0.3408, 0.3283), (-1.003, 0.00457, -0.3557), (-1.007, 0.004372, -0.01069), (-0.9997, 0.00173, 0.3374), (-1.082, 0.3691, -0.3821), (-1.096, 0.3664, -0.04187), (-1.075, 0.356, 0.3105), (-0.3054, 1.115, -0.3183), (-0.3121, 1.122, 0.02636), (-0.3621, 1.129, 0.3871), (0.03478, 1.12, -0.3184), (0.02831, 1.127, 0.02631), (-0.02173, 1.134, 0.3871), (0.3649, 1.119, -0.3246), (0.3635, 1.124, 0.01661), (0.328, 1.128, 0.3708), (-0.8926, -0.8206, -0.9165), (-0.8135, -0.7928, -0.9768), (-0.8097, -0.8274, -0.9324), (-0.8133, -0.842, -0.8353), (-0.9129, -0.8277, -0.8369), (-0.9553, -0.7933, -0.8466), (-0.9131, -0.7919, -0.9402), (-0.8843, -0.8169, 0.8895), (-0.7992, -0.8352, 0.812), (-0.8, -0.8228, 0.9099), (-0.8054, -0.7892, 0.9508), (-0.9056, -0.7888, 0.909), (-0.9457, -0.7892, 0.8105), (-0.9022, -0.8228, 0.8077), (-0.8909, 0.921, -0.89), (-0.8216, 0.7618, -0.9577), (-0.9261, 0.7579, -0.9197), (-0.9776, 0.7687, -0.826), (-0.9085, 0.9614, -0.8063), (-0.8027, 1.045, -0.8052), (-0.8043, 0.9603, -0.9072), (-0.9228, 0.9262, 0.9104), (-0.8346, 0.7576, 0.9596), (-0.8525, 0.9709, 0.9394), (-0.8546, 1.057, 0.8397), (-0.9404, 0.9672, 0.8267), (-0.9745, 0.754, 0.8134), (-0.9284, 0.7481, 0.9152), (0.9047, -0.8231, -0.919), (0.8221, -0.7935, -0.9691), (0.9231, -0.7944, -0.9385), (0.9698, -0.7981, -0.8556), (0.9293, -0.8319, -0.8488), (0.8306, -0.8444, -0.8431), (0.8215, -0.8284, -0.9307), (0.8961, -0.807, 0.8613), (0.8163, -0.7798, 0.9256), (0.8125, -0.8156, 0.8862), (0.8179, -0.8298, 0.7803), (0.9184, -0.8135, 0.7703), (0.9614, -0.7761, 0.7673), (0.9168, -0.7764, 0.8786), (0.8825, 0.9218, -0.9047), (0.7932, 0.7613, -0.9945), (0.8025, 0.9621, -0.9175), (0.8092, 1.047, -0.81), (0.905, 0.9623, -0.8156), (0.9357, 0.7619, -0.8551), (0.8922, 0.7549, -0.9554), (0.8876, 0.9198, 0.8853), (0.8094, 0.7551, 0.9151), (0.9084, 0.7483, 0.8846), (0.9503, 0.7552, 0.7929), (0.9079, 0.9611, 0.8063), (0.8039, 1.048, 0.8132), (0.8003, 0.9622, 0.9095), (-0.8298, 0.3481, -0.9761), (-0.8152, -0.0001792, -0.971), (-0.8199, -0.3414, -1.005), (-0.9412, 0.3511, -0.9331), (-0.9208, -0.0001992, -0.9252), (-0.9257, -0.3415, -0.9647), (-1.002, 0.3568, -0.8353), (-0.9701, 0.0004705, -0.8231), (-0.974, -0.3421, -0.8678), (-0.8041, -0.8515, -0.3639), (-0.7944, -0.856, -0.01264), (-0.7912, -0.8483, 0.3429), (-0.9154, -0.833, -0.3706), (-0.9079, -0.8359, -0.01889), (-0.9039, -0.83, 0.3392), (-0.9665, -0.7958, -0.3791), (-0.9602, -0.7979, -0.02567), (-0.9551, -0.7929, 0.3362), (-0.8124, -0.3317, 0.983), (-0.813, 0.007708, 0.9845), (-0.8218, 0.338, 0.9617), (-0.9178, -0.334, 0.9303), (-0.9187, 0.005154, 0.9313), (-0.9306, 0.3366, 0.9185), (-0.9652, -0.3357, 0.8223), (-0.9668, 0.003667, 0.8229), (-0.9882, 0.3371, 0.8117), (-0.8235, 1.081, 0.3602), (-0.7981, 1.078, 0.0109), (-0.7971, 1.075, -0.3286), (-0.9322, 0.9832, 0.3458), (-0.9261, 0.9843, 0.0004323), (-0.9227, 0.983, -0.3387), (-1.033, 0.7767, 0.3166), (-1.049, 0.7859, -0.03221), (-1.039, 0.7869, -0.3717), (0.3334, 0.7669, -0.9806), (2.328e-10, 0.766, -0.9675), (-0.3394, 0.7649, -0.966), (0.3435, 0.9813, -0.9162), (0.007987, 0.982, -0.9148), (-0.331, 0.98, -0.9138), (0.3506, 1.077, -0.807), (0.01698, 1.078, -0.804), (-0.3223, 1.075, -0.8034), (-0.3867, 0.7749, 0.95), (-0.04699, 0.776, 0.9315), (0.3081, 0.7715, 0.9192), (-0.4292, 1.002, 0.9753), (-0.0901, 1.004, 0.9711), (0.275, 0.9967, 0.9524), (-0.4276, 1.099, 0.8757), (-0.08825, 1.103, 0.8763), (0.2756, 1.094, 0.8575), (0.9728, 0.7665, 0.3393), (0.9767, 0.7686, -0.001288), (0.9672, 0.7699, -0.3604), (0.9195, 0.9831, 0.3391), (0.9212, 0.9853, 2.064e-08), (0.9201, 0.9834, -0.3398), (0.8146, 1.081, 0.3397), (0.8165, 1.083, 0.001167), (0.816, 1.08, -0.3382), (0.7979, -0.3364, -0.9733), (0.7807, 0.02499, -1.015), (0.7778, 0.3704, -1.059), (0.8982, -0.3375, -0.9277), (0.8823, 0.02179, -0.9622), (0.8849, 0.3672, -1.009), (0.9374, -0.3399, -0.8288), (0.9222, 0.01919, -0.8526), (0.9347, 0.365, -0.899), (0.8142, 0.3394, 0.9216), (0.8158, 0.002497, 0.9639), (0.8249, -0.3206, 0.931), (0.9191, 0.3392, 0.8892), (0.9211, 0.002442, 0.9148), (0.931, -0.3182, 0.8759), (0.967, 0.3396, 0.7929), (0.9659, 0.003344, 0.8078), (0.9769, -0.315, 0.7637), (0.8523, -0.8404, 0.2641), (0.8607, -0.8494, -0.08549), (0.8544, -0.8543, -0.4109), (0.9567, -0.8226, 0.2481), (0.9648, -0.8329, -0.1037), (0.959, -0.8406, -0.4262), (1.005, -0.7837, 0.2363), (1.013, -0.7953, -0.1157), (1.006, -0.8048, -0.435), (-0.34, -0.7933, -0.9699), (0.002905, -0.7912, -0.9607), (0.3451, -0.7897, -0.9553), (-0.3392, -0.8298, -0.9215), (0.004205, -0.8273, -0.9104), (0.3467, -0.8257, -0.9065), (-0.3365, -0.8465, -0.8152), (0.009028, -0.8427, -0.7992), (0.3517, -0.8415, -0.8004), (0.3472, -0.7879, 0.9646), (0.01172, -0.7871, 0.9704), (-0.3276, -0.7867, 0.969), (0.3497, -0.8235, 0.9189), (0.01562, -0.8225, 0.9238), (-0.3234, -0.8218, 0.9229), (0.3567, -0.838, 0.8167), (0.02333, -0.8384, 0.8207), (-0.3161, -0.837, 0.82), (-0.3441, 0.3457, -0.9976), (-0.01288, 0.3592, -1.022), (0.3146, 0.369, -1.05), (-0.344, 0.005343, -0.9997), (-0.01278, 0.01882, -1.024), (0.322, 0.02652, -1.034), (-0.3414, -0.3406, -0.9967), (-0.001319, -0.3384, -0.9942), (0.3372, -0.3362, -0.9952)], [], [(168, 169, 172, 171), (169, 170, 173, 172), (171, 172, 175, 174), (172, 173, 176, 175), (14, 152, 168, 159), (152, 151, 169, 168), (151, 150, 170, 169), (150, 16, 167, 170), (170, 167, 166, 173), (173, 166, 165, 176), (176, 165, 3, 104), (175, 176, 104, 103), (174, 175, 103, 102), (161, 174, 102, 1), (160, 171, 174, 161), (159, 168, 171, 160), (177, 178, 181, 180), (178, 179, 182, 181), (180, 181, 184, 183), (181, 182, 185, 184), (20, 134, 177, 141), (134, 133, 178, 177), (133, 132, 179, 178), (132, 22, 149, 179), (179, 149, 148, 182), (182, 148, 147, 185), (185, 147, 17, 155), (184, 185, 155, 154), (183, 184, 154, 153), (143, 183, 153, 13), (142, 180, 183, 143), (141, 177, 180, 142), (186, 187, 190, 189), (187, 188, 191, 190), (189, 190, 193, 192), (190, 191, 194, 193), (21, 128, 186, 144), (128, 127, 187, 186), (127, 126, 188, 187), (126, 9, 110, 188), (188, 110, 109, 191), (191, 109, 108, 194), (194, 108, 4, 164), (193, 194, 164, 163), (192, 193, 163, 162), (146, 192, 162, 15), (145, 189, 192, 146), (144, 186, 189, 145), (195, 196, 199, 198), (196, 197, 200, 199), (198, 199, 202, 201), (199, 200, 203, 202), (2, 107, 195, 99), (107, 106, 196, 195), (106, 105, 197, 196), (105, 5, 113, 197), (197, 113, 112, 200), (200, 112, 111, 203), (203, 111, 11, 119), (202, 203, 119, 118), (201, 202, 118, 117), (101, 201, 117, 7), (100, 198, 201, 101), (99, 195, 198, 100), (204, 205, 208, 207), (205, 206, 209, 208), (207, 208, 211, 210), (208, 209, 212, 211), (8, 116, 204, 123), (116, 115, 205, 204), (115, 114, 206, 205), (114, 10, 131, 206), (206, 131, 130, 209), (209, 130, 129, 212), (212, 129, 23, 137), (211, 212, 137, 136), (210, 211, 136, 135), (125, 210, 135, 19), (124, 207, 210, 125), (123, 204, 207, 124), (214, 215, 213, 219), (216, 217, 213, 215), (218, 219, 213, 217), (0, 27, 214, 26), (27, 28, 215, 214), (26, 214, 219, 25), (1, 30, 216, 29), (30, 31, 217, 216), (29, 216, 215, 28), (2, 24, 218, 32), (24, 25, 219, 218), (32, 218, 217, 31), (221, 222, 220, 226), (223, 224, 220, 222), (225, 226, 220, 224), (3, 36, 221, 35), (36, 37, 222, 221), (35, 221, 226, 34), (4, 39, 223, 38), (39, 40, 224, 223), (38, 223, 222, 37), (5, 33, 225, 41), (33, 34, 226, 225), (41, 225, 224, 40), (228, 229, 227, 233), (230, 231, 227, 229), (232, 233, 227, 231), (6, 45, 228, 44), (45, 46, 229, 228), (44, 228, 233, 43), (7, 48, 230, 47), (48, 49, 231, 230), (47, 230, 229, 46), (8, 42, 232, 50), (42, 43, 233, 232), (50, 232, 231, 49), (235, 236, 234, 240), (237, 238, 234, 236), (239, 240, 234, 238), (9, 54, 235, 53), (54, 55, 236, 235), (53, 235, 240, 52), (10, 57, 237, 56), (57, 58, 238, 237), (56, 237, 236, 55), (11, 51, 239, 59), (51, 52, 240, 239), (59, 239, 238, 58), (242, 243, 241, 247), (244, 245, 241, 243), (246, 247, 241, 245), (12, 63, 242, 62), (63, 64, 243, 242), (62, 242, 247, 61), (13, 66, 244, 65), (66, 67, 245, 244), (65, 244, 243, 64), (14, 60, 246, 68), (60, 61, 247, 246), (68, 246, 245, 67), (249, 250, 248, 254), (251, 252, 248, 250), (253, 254, 248, 252), (15, 72, 249, 71), (72, 73, 250, 249), (71, 249, 254, 70), (16, 75, 251, 74), (75, 76, 252, 251), (74, 251, 250, 73), (17, 69, 253, 77), (69, 70, 254, 253), (77, 253, 252, 76), (256, 257, 255, 261), (258, 259, 255, 257), (260, 261, 255, 259), (18, 81, 256, 80), (81, 82, 257, 256), (80, 256, 261, 79), (19, 84, 258, 83), (84, 85, 259, 258), (83, 258, 257, 82), (20, 78, 260, 86), (78, 79, 261, 260), (86, 260, 259, 85), (263, 264, 262, 268), (265, 266, 262, 264), (267, 268, 262, 266), (21, 90, 263, 89), (90, 91, 264, 263), (89, 263, 268, 88), (22, 93, 265, 92), (93, 94, 266, 265), (92, 265, 264, 91), (23, 87, 267, 95), (87, 88, 268, 267), (95, 267, 266, 94), (269, 270, 273, 272), (270, 271, 274, 273), (272, 273, 276, 275), (273, 274, 277, 276), (6, 96, 269, 45), (96, 97, 270, 269), (97, 98, 271, 270), (98, 0, 26, 271), (271, 26, 25, 274), (274, 25, 24, 277), (277, 24, 2, 99), (276, 277, 99, 100), (275, 276, 100, 101), (47, 275, 101, 7), (46, 272, 275, 47), (45, 269, 272, 46), (278, 279, 282, 281), (279, 280, 283, 282), (281, 282, 285, 284), (282, 283, 286, 285), (1, 102, 278, 30), (102, 103, 279, 278), (103, 104, 280, 279), (104, 3, 35, 280), (280, 35, 34, 283), (283, 34, 33, 286), (286, 33, 5, 105), (285, 286, 105, 106), (284, 285, 106, 107), (32, 284, 107, 2), (31, 281, 284, 32), (30, 278, 281, 31), (287, 288, 291, 290), (288, 289, 292, 291), (290, 291, 294, 293), (291, 292, 295, 294), (4, 108, 287, 39), (108, 109, 288, 287), (109, 110, 289, 288), (110, 9, 53, 289), (289, 53, 52, 292), (292, 52, 51, 295), (295, 51, 11, 111), (294, 295, 111, 112), (293, 294, 112, 113), (41, 293, 113, 5), (40, 290, 293, 41), (39, 287, 290, 40), (296, 297, 300, 299), (297, 298, 301, 300), (299, 300, 303, 302), (300, 301, 304, 303), (10, 114, 296, 57), (114, 115, 297, 296), (115, 116, 298, 297), (116, 8, 50, 298), (298, 50, 49, 301), (301, 49, 48, 304), (304, 48, 7, 117), (303, 304, 117, 118), (302, 303, 118, 119), (59, 302, 119, 11), (58, 299, 302, 59), (57, 296, 299, 58), (305, 306, 309, 308), (306, 307, 310, 309), (308, 309, 312, 311), (309, 310, 313, 312), (18, 120, 305, 81), (120, 121, 306, 305), (121, 122, 307, 306), (122, 6, 44, 307), (307, 44, 43, 310), (310, 43, 42, 313), (313, 42, 8, 123), (312, 313, 123, 124), (311, 312, 124, 125), (83, 311, 125, 19), (82, 308, 311, 83), (81, 305, 308, 82), (314, 315, 318, 317), (315, 316, 319, 318), (317, 318, 321, 320), (318, 319, 322, 321), (9, 126, 314, 54), (126, 127, 315, 314), (127, 128, 316, 315), (128, 21, 89, 316), (316, 89, 88, 319), (319, 88, 87, 322), (322, 87, 23, 129), (321, 322, 129, 130), (320, 321, 130, 131), (56, 320, 131, 10), (55, 317, 320, 56), (54, 314, 317, 55), (323, 324, 327, 326), (324, 325, 328, 327), (326, 327, 330, 329), (327, 328, 331, 330), (22, 132, 323, 93), (132, 133, 324, 323), (133, 134, 325, 324), (134, 20, 86, 325), (325, 86, 85, 328), (328, 85, 84, 331), (331, 84, 19, 135), (330, 331, 135, 136), (329, 330, 136, 137), (95, 329, 137, 23), (94, 326, 329, 95), (93, 323, 326, 94), (332, 333, 336, 335), (333, 334, 337, 336), (335, 336, 339, 338), (336, 337, 340, 339), (12, 138, 332, 63), (138, 139, 333, 332), (139, 140, 334, 333), (140, 18, 80, 334), (334, 80, 79, 337), (337, 79, 78, 340), (340, 78, 20, 141), (339, 340, 141, 142), (338, 339, 142, 143), (65, 338, 143, 13), (64, 335, 338, 65), (63, 332, 335, 64), (341, 342, 345, 344), (342, 343, 346, 345), (344, 345, 348, 347), (345, 346, 349, 348), (21, 144, 341, 90), (144, 145, 342, 341), (145, 146, 343, 342), (146, 15, 71, 343), (343, 71, 70, 346), (346, 70, 69, 349), (349, 69, 17, 147), (348, 349, 147, 148), (347, 348, 148, 149), (92, 347, 149, 22), (91, 344, 347, 92), (90, 341, 344, 91), (350, 351, 354, 353), (351, 352, 355, 354), (353, 354, 357, 356), (354, 355, 358, 357), (16, 150, 350, 75), (150, 151, 351, 350), (151, 152, 352, 351), (152, 14, 68, 352), (352, 68, 67, 355), (355, 67, 66, 358), (358, 66, 13, 153), (357, 358, 153, 154), (356, 357, 154, 155), (77, 356, 155, 17), (76, 353, 356, 77), (75, 350, 353, 76), (359, 360, 363, 362), (360, 361, 364, 363), (362, 363, 366, 365), (363, 364, 367, 366), (0, 156, 359, 27), (156, 157, 360, 359), (157, 158, 361, 360), (158, 12, 62, 361), (361, 62, 61, 364), (364, 61, 60, 367), (367, 60, 14, 159), (366, 367, 159, 160), (365, 366, 160, 161), (29, 365, 161, 1), (28, 362, 365, 29), (27, 359, 362, 28), (368, 369, 372, 371), (369, 370, 373, 372), (371, 372, 375, 374), (372, 373, 376, 375), (15, 162, 368, 72), (162, 163, 369, 368), (163, 164, 370, 369), (164, 4, 38, 370), (370, 38, 37, 373), (373, 37, 36, 376), (376, 36, 3, 165), (375, 376, 165, 166), (374, 375, 166, 167), (74, 374, 167, 16), (73, 371, 374, 74), (72, 368, 371, 73), (377, 378, 381, 380), (378, 379, 382, 381), (380, 381, 384, 383), (381, 382, 385, 384), (6, 122, 377, 96), (122, 121, 378, 377), (121, 120, 379, 378), (120, 18, 140, 379), (379, 140, 139, 382), (382, 139, 138, 385), (385, 138, 12, 158), (384, 385, 158, 157), (383, 384, 157, 156), (98, 383, 156, 0), (97, 380, 383, 98), (96, 377, 380, 97)])
_uv = me_cube_001.uv_layers.new(name='UVMap')
_uv.uv.foreach_set('vector', [0.4423, 0.832, 0.4978, 0.83, 0.4962, 0.8786, 0.4421, 0.8793, 0.4978, 0.83, 0.5493, 0.825, 0.5442, 0.877, 0.4962, 0.8786, 0.4421, 0.8793, 0.4962, 0.8786, 0.4954, 0.933, 0.442, 0.933, 0.4962, 0.8786, 0.5442, 0.877, 0.5419, 0.9328, 0.4954, 0.933, 0.3851, 0.795, 0.4425, 0.7946, 0.4423, 0.832, 0.3851, 0.8323, 0.4425, 0.7946, 0.4994, 0.7919, 0.4978, 0.83, 0.4423, 0.832, 0.4994, 0.7919, 0.5556, 0.7835, 0.5493, 0.825, 0.4978, 0.83, 0.5556, 0.7835, 0.6165, 0.7568, 0.5898, 0.8187, 0.5493, 0.825, 0.5493, 0.825, 0.5898, 0.8187, 0.5813, 0.8748, 0.5442, 0.877, 0.5442, 0.877, 0.5813, 0.8748, 0.5782, 0.9307, 0.5419, 0.9328, 0.5419, 0.9328, 0.5782, 0.9307, 0.5766, 0.9915, 0.5413, 0.9906, 0.4954, 0.933, 0.5419, 0.9328, 0.5413, 0.9906, 0.4952, 0.9901, 0.442, 0.933, 0.4954, 0.933, 0.4952, 0.9901, 0.442, 0.9899, 0.3851, 0.933, 0.442, 0.933, 0.442, 0.9899, 0.3851, 0.9899, 0.3851, 0.8794, 0.4421, 0.8793, 0.442, 0.933, 0.3851, 0.933, 0.3851, 0.8323, 0.4423, 0.832, 0.4421, 0.8793, 0.3851, 0.8794, 0.4494, 0.5744, 0.5, 0.5774, 0.5, 0.625, 0.4524, 0.625, 0.5, 0.5774, 0.5506, 0.5744, 0.5476, 0.625, 0.5, 0.625, 0.4524, 0.625, 0.5, 0.625, 0.5, 0.6726, 0.4494, 0.6756, 0.5, 0.625, 0.5476, 0.625, 0.5506, 0.6756, 0.5, 0.6726, 0.3818, 0.5068, 0.4437, 0.5331, 0.4494, 0.5744, 0.4081, 0.5687, 0.4437, 0.5331, 0.5, 0.5387, 0.5, 0.5774, 0.4494, 0.5744, 0.5, 0.5387, 0.5563, 0.5331, 0.5506, 0.5744, 0.5, 0.5774, 0.5563, 0.5331, 0.6182, 0.5068, 0.5919, 0.5687, 0.5506, 0.5744, 0.5506, 0.5744, 0.5919, 0.5687, 0.5863, 0.625, 0.5476, 0.625, 0.5476, 0.625, 0.5863, 0.625, 0.5919, 0.6813, 0.5506, 0.6756, 0.5506, 0.6756, 0.5919, 0.6813, 0.6182, 0.7432, 0.5563, 0.7169, 0.5, 0.6726, 0.5506, 0.6756, 0.5563, 0.7169, 0.5, 0.7113, 0.4494, 0.6756, 0.5, 0.6726, 0.5, 0.7113, 0.4437, 0.7169, 0.4081, 0.6813, 0.4494, 0.6756, 0.4437, 0.7169, 0.3818, 0.7432, 0.4137, 0.625, 0.4524, 0.625, 0.4494, 0.6756, 0.4081, 0.6813, 0.4081, 0.5687, 0.4494, 0.5744, 0.4524, 0.625, 0.4137, 0.625, 0.7073, 0.5676, 0.7544, 0.5676, 0.7544, 0.625, 0.7073, 0.625, 0.7544, 0.5676, 0.808, 0.5676, 0.808, 0.625, 0.7544, 0.625, 0.7073, 0.625, 0.7544, 0.625, 0.7544, 0.6824, 0.7073, 0.6824, 0.7544, 0.625, 0.808, 0.625, 0.808, 0.6824, 0.7544, 0.6824, 0.67, 0.5101, 0.7073, 0.5101, 0.7073, 0.5676, 0.67, 0.5676, 0.7073, 0.5101, 0.7544, 0.5101, 0.7544, 0.5676, 0.7073, 0.5676, 0.7544, 0.5101, 0.808, 0.5101, 0.808, 0.5676, 0.7544, 0.5676, 0.808, 0.5101, 0.8649, 0.5101, 0.8649, 0.5676, 0.808, 0.5676, 0.808, 0.5676, 0.8649, 0.5676, 0.8649, 0.625, 0.808, 0.625, 0.808, 0.625, 0.8649, 0.625, 0.8649, 0.6824, 0.808, 0.6824, 0.808, 0.6824, 0.8649, 0.6824, 0.8649, 0.7399, 0.808, 0.7399, 0.7544, 0.6824, 0.808, 0.6824, 0.808, 0.7399, 0.7544, 0.7399, 0.7073, 0.6824, 0.7544, 0.6824, 0.7544, 0.7399, 0.7073, 0.7399, 0.67, 0.6824, 0.7073, 0.6824, 0.7073, 0.7399, 0.67, 0.7399, 0.67, 0.625, 0.7073, 0.625, 0.7073, 0.6824, 0.67, 0.6824, 0.67, 0.5676, 0.7073, 0.5676, 0.7073, 0.625, 0.67, 0.625, 0.4423, 0.08219, 0.4979, 0.08027, 0.497, 0.1252, 0.4422, 0.1252, 0.4979, 0.08027, 0.5496, 0.07542, 0.5466, 0.1252, 0.497, 0.1252, 0.4422, 0.1252, 0.497, 0.1252, 0.4979, 0.1705, 0.4423, 0.1685, 0.497, 0.1252, 0.5466, 0.1252, 0.5496, 0.1753, 0.4979, 0.1705, 0.3851, 0.04674, 0.4425, 0.04634, 0.4423, 0.08219, 0.3851, 0.08246, 0.4425, 0.04634, 0.4994, 0.04355, 0.4979, 0.08027, 0.4423, 0.08219, 0.4994, 0.04355, 0.5556, 0.03522, 0.5496, 0.07542, 0.4979, 0.08027, 0.5556, 0.03522, 0.6165, 0.008452, 0.5902, 0.0693, 0.5496, 0.07542, 0.5496, 0.07542, 0.5902, 0.0693, 0.5846, 0.1252, 0.5466, 0.1252, 0.5466, 0.1252, 0.5846, 0.1252, 0.5902, 0.1813, 0.5496, 0.1753, 0.5496, 0.1753, 0.5902, 0.1813, 0.6165, 0.2432, 0.5556, 0.2165, 0.4979, 0.1705, 0.5496, 0.1753, 0.5556, 0.2165, 0.4994, 0.2081, 0.4423, 0.1685, 0.4979, 0.1705, 0.4994, 0.2081, 0.4425, 0.2054, 0.3851, 0.1683, 0.4423, 0.1685, 0.4425, 0.2054, 0.3851, 0.205, 0.3851, 0.1252, 0.4422, 0.1252, 0.4423, 0.1685, 0.3851, 0.1683, 0.3851, 0.08246, 0.4423, 0.08219, 0.4422, 0.1252, 0.3851, 0.1252, 0.4423, 0.3315, 0.4979, 0.3296, 0.497, 0.375, 0.4422, 0.375, 0.4979, 0.3296, 0.5496, 0.3247, 0.5466, 0.375, 0.497, 0.375, 0.4422, 0.375, 0.497, 0.375, 0.4979, 0.4204, 0.4423, 0.4185, 0.497, 0.375, 0.5466, 0.375, 0.5496, 0.4253, 0.4979, 0.4204, 0.3851, 0.295, 0.4425, 0.2946, 0.4423, 0.3315, 0.3851, 0.3318, 0.4425, 0.2946, 0.4994, 0.2919, 0.4979, 0.3296, 0.4423, 0.3315, 0.4994, 0.2919, 0.5556, 0.2835, 0.5496, 0.3247, 0.4979, 0.3296, 0.5556, 0.2835, 0.6165, 0.2568, 0.5902, 0.3187, 0.5496, 0.3247, 0.5496, 0.3247, 0.5902, 0.3187, 0.5846, 0.375, 0.5466, 0.375, 0.5466, 0.375, 0.5846, 0.375, 0.5902, 0.4313, 0.5496, 0.4253, 0.5496, 0.4253, 0.5902, 0.4313, 0.6165, 0.4932, 0.5556, 0.4665, 0.4979, 0.4204, 0.5496, 0.4253, 0.5556, 0.4665, 0.4994, 0.4581, 0.4423, 0.4185, 0.4979, 0.4204, 0.4994, 0.4581, 0.4425, 0.4554, 0.3851, 0.4182, 0.4423, 0.4185, 0.4425, 0.4554, 0.3851, 0.455, 0.3851, 0.375, 0.4422, 0.375, 0.4423, 0.4185, 0.3851, 0.4182, 0.3851, 0.3318, 0.4423, 0.3315, 0.4422, 0.375, 0.3851, 0.375, 0.1488, 0.7262, 0.1492, 0.7387, 0.1388, 0.7362, 0.1363, 0.7258, 0.1487, 0.7441, 0.1362, 0.7388, 0.1388, 0.7362, 0.1492, 0.7387, 0.1309, 0.7263, 0.1363, 0.7258, 0.1388, 0.7362, 0.1362, 0.7388, 0.1719, 0.7031, 0.1721, 0.7266, 0.1488, 0.7262, 0.1484, 0.7029, 0.1721, 0.7266, 0.1721, 0.7397, 0.1492, 0.7387, 0.1488, 0.7262, 0.1484, 0.7029, 0.1488, 0.7262, 0.1363, 0.7258, 0.1353, 0.7029, 0.1717, 0.7483, 0.1481, 0.7462, 0.1487, 0.7441, 0.172, 0.7458, 0.1481, 0.7462, 0.1349, 0.7401, 0.1362, 0.7388, 0.1487, 0.7441, 0.172, 0.7458, 0.1487, 0.7441, 0.1492, 0.7387, 0.1721, 0.7397, 0.1267, 0.7033, 0.1292, 0.703, 0.1309, 0.7263, 0.1288, 0.7269, 0.1292, 0.703, 0.1353, 0.7029, 0.1363, 0.7258, 0.1309, 0.7263, 0.1288, 0.7269, 0.1309, 0.7263, 0.1362, 0.7388, 0.1349, 0.7401, 0.6091, 0.9839, 0.6163, 0.9782, 0.6169, 0.9875, 0.6142, 0.9915, 0.62, 0.9767, 0.6186, 0.9892, 0.6169, 0.9875, 0.6163, 0.9782, 0.6166, 0.9949, 0.6142, 0.9915, 0.6169, 0.9875, 0.6186, 0.9892, 0.5766, 0.9915, 0.6033, 0.9645, 0.6091, 0.9839, 0.5987, 0.9931, 0.6033, 0.9645, 0.6153, 0.9561, 0.6163, 0.9782, 0.6091, 0.9839, 0.5987, 0.9931, 0.6091, 0.9839, 0.6142, 0.9915, 0.6101, 0.9951, 0.6233, 0.9533, 0.6218, 0.977, 0.62, 0.9767, 0.6208, 0.9534, 0.6218, 0.977, 0.6197, 0.9904, 0.6186, 0.9892, 0.62, 0.9767, 0.6208, 0.9534, 0.62, 0.9767, 0.6163, 0.9782, 0.6153, 0.9561, 0.6149, 1.0, 0.6143, 0.9975, 0.6166, 0.9949, 0.6174, 0.9969, 0.6143, 0.9975, 0.6101, 0.9951, 0.6142, 0.9915, 0.6166, 0.9949, 0.6174, 0.9969, 0.6166, 0.9949, 0.6186, 0.9892, 0.6197, 0.9904, 0.1488, 0.5238, 0.1363, 0.5242, 0.1388, 0.5138, 0.1492, 0.5113, 0.1309, 0.5237, 0.1362, 0.5112, 0.1388, 0.5138, 0.1363, 0.5242, 0.1487, 0.5059, 0.1492, 0.5113, 0.1388, 0.5138, 0.1362, 0.5112, 0.1719, 0.5469, 0.1484, 0.5471, 0.1488, 0.5238, 0.1721, 0.5234, 0.1484, 0.5471, 0.1353, 0.5471, 0.1363, 0.5242, 0.1488, 0.5238, 0.1721, 0.5234, 0.1488, 0.5238, 0.1492, 0.5113, 0.1721, 0.5103, 0.1267, 0.5467, 0.1288, 0.5231, 0.1309, 0.5237, 0.1292, 0.547, 0.1288, 0.5231, 0.1349, 0.5099, 0.1362, 0.5112, 0.1309, 0.5237, 0.1292, 0.547, 0.1309, 0.5237, 0.1363, 0.5242, 0.1353, 0.5471, 0.1717, 0.5017, 0.172, 0.5042, 0.1487, 0.5059, 0.1481, 0.5038, 0.172, 0.5042, 0.1721, 0.5103, 0.1492, 0.5113, 0.1487, 0.5059, 0.1481, 0.5038, 0.1487, 0.5059, 0.1362, 0.5112, 0.1349, 0.5099, 0.6229, 0.258, 0.6231, 0.2582, 0.6216, 0.2568, 0.6209, 0.256, 0.6229, 0.258, 0.6209, 0.256, 0.6216, 0.2568, 0.6231, 0.2582, 0.6191, 0.2542, 0.6209, 0.256, 0.6216, 0.2568, 0.6209, 0.256, 0.625, 0.2601, 0.625, 0.2601, 0.6229, 0.258, 0.6225, 0.2576, 0.625, 0.2601, 0.625, 0.2601, 0.6231, 0.2582, 0.6229, 0.258, 0.6225, 0.2576, 0.6229, 0.258, 0.6209, 0.256, 0.6199, 0.2551, 0.625, 0.2601, 0.6225, 0.2576, 0.6229, 0.258, 0.625, 0.2601, 0.6225, 0.2576, 0.6199, 0.2551, 0.6209, 0.256, 0.6229, 0.258, 0.625, 0.2601, 0.6229, 0.258, 0.6231, 0.2582, 0.625, 0.2601, 0.6149, 0.25, 0.6174, 0.2525, 0.6191, 0.2542, 0.6174, 0.2525, 0.6174, 0.2525, 0.6199, 0.2551, 0.6209, 0.256, 0.6191, 0.2542, 0.6174, 0.2525, 0.6191, 0.2542, 0.6209, 0.256, 0.6199, 0.2551, 0.3596, 0.7417, 0.3667, 0.7417, 0.3626, 0.7431, 0.3534, 0.7436, 0.37, 0.742, 0.3642, 0.7438, 0.3626, 0.7431, 0.3667, 0.7417, 0.3517, 0.7453, 0.3534, 0.7436, 0.3626, 0.7431, 0.3642, 0.7438, 0.3699, 0.7399, 0.3695, 0.7399, 0.3596, 0.7417, 0.3405, 0.7398, 0.3695, 0.7399, 0.3706, 0.7399, 0.3667, 0.7417, 0.3596, 0.7417, 0.3405, 0.7398, 0.3596, 0.7417, 0.3534, 0.7436, 0.3314, 0.7435, 0.375, 0.7399, 0.3719, 0.7424, 0.37, 0.742, 0.3725, 0.7399, 0.3719, 0.7424, 0.3654, 0.7447, 0.3642, 0.7438, 0.37, 0.742, 0.3725, 0.7399, 0.37, 0.742, 0.3667, 0.7417, 0.3706, 0.7399, 0.3283, 0.7483, 0.3284, 0.7462, 0.3517, 0.7453, 0.352, 0.7468, 0.3284, 0.7462, 0.3314, 0.7435, 0.3534, 0.7436, 0.3517, 0.7453, 0.352, 0.7468, 0.3517, 0.7453, 0.3642, 0.7438, 0.3654, 0.7447, 0.6229, 0.758, 0.6231, 0.7582, 0.6216, 0.7568, 0.6209, 0.756, 0.6229, 0.758, 0.6209, 0.756, 0.6216, 0.7568, 0.6231, 0.7582, 0.6191, 0.7542, 0.6209, 0.756, 0.6216, 0.7568, 0.6209, 0.756, 0.625, 0.7601, 0.625, 0.7601, 0.6229, 0.758, 0.6225, 0.7576, 0.625, 0.7601, 0.625, 0.7601, 0.6231, 0.7582, 0.6229, 0.758, 0.6225, 0.7576, 0.6229, 0.758, 0.6209, 0.756, 0.6199, 0.7551, 0.625, 0.7601, 0.6225, 0.7576, 0.6229, 0.758, 0.625, 0.7601, 0.6225, 0.7576, 0.6199, 0.7551, 0.6209, 0.756, 0.6229, 0.758, 0.625, 0.7601, 0.6229, 0.758, 0.6231, 0.7582, 0.625, 0.7601, 0.6149, 0.75, 0.6174, 0.7525, 0.6191, 0.7542, 0.6174, 0.7525, 0.6174, 0.7525, 0.6199, 0.7551, 0.6209, 0.756, 0.6191, 0.7542, 0.6174, 0.7525, 0.6191, 0.7542, 0.6209, 0.756, 0.6199, 0.7551, 0.3596, 0.5083, 0.3534, 0.5064, 0.3626, 0.5069, 0.3667, 0.5083, 0.3517, 0.5047, 0.3642, 0.5062, 0.3626, 0.5069, 0.3534, 0.5064, 0.37, 0.508, 0.3667, 0.5083, 0.3626, 0.5069, 0.3642, 0.5062, 0.3699, 0.5101, 0.3405, 0.5102, 0.3596, 0.5083, 0.3695, 0.5101, 0.3405, 0.5102, 0.3314, 0.5065, 0.3534, 0.5064, 0.3596, 0.5083, 0.3695, 0.5101, 0.3596, 0.5083, 0.3667, 0.5083, 0.3706, 0.5101, 0.3283, 0.5017, 0.352, 0.5032, 0.3517, 0.5047, 0.3284, 0.5038, 0.352, 0.5032, 0.3654, 0.5053, 0.3642, 0.5062, 0.3517, 0.5047, 0.3284, 0.5038, 0.3517, 0.5047, 0.3534, 0.5064, 0.3314, 0.5065, 0.375, 0.5101, 0.3725, 0.5101, 0.37, 0.508, 0.3719, 0.5076, 0.3725, 0.5101, 0.3706, 0.5101, 0.3667, 0.5083, 0.37, 0.508, 0.3719, 0.5076, 0.37, 0.508, 0.3642, 0.5062, 0.3654, 0.5053, 0.6229, 0.508, 0.6231, 0.5082, 0.6216, 0.5068, 0.6209, 0.506, 0.6229, 0.508, 0.6209, 0.506, 0.6216, 0.5068, 0.6231, 0.5082, 0.6191, 0.5042, 0.6209, 0.506, 0.6216, 0.5068, 0.6209, 0.506, 0.625, 0.5101, 0.625, 0.5101, 0.6229, 0.508, 0.6225, 0.5076, 0.625, 0.5101, 0.625, 0.5101, 0.6231, 0.5082, 0.6229, 0.508, 0.6225, 0.5076, 0.6229, 0.508, 0.6209, 0.506, 0.6199, 0.5051, 0.625, 0.5101, 0.6225, 0.5076, 0.6229, 0.508, 0.625, 0.5101, 0.6225, 0.5076, 0.6199, 0.5051, 0.6209, 0.506, 0.6229, 0.508, 0.625, 0.5101, 0.6229, 0.508, 0.6231, 0.5082, 0.625, 0.5101, 0.6149, 0.5, 0.6174, 0.5025, 0.6191, 0.5042, 0.6174, 0.5025, 0.6174, 0.5025, 0.6199, 0.5051, 0.6209, 0.506, 0.6191, 0.5042, 0.6174, 0.5025, 0.6191, 0.5042, 0.6209, 0.506, 0.6199, 0.5051, 0.1482, 0.5826, 0.1481, 0.625, 0.1348, 0.625, 0.1349, 0.5826, 0.1481, 0.625, 0.1482, 0.6674, 0.1349, 0.6674, 0.1348, 0.625, 0.1349, 0.5826, 0.1348, 0.625, 0.1284, 0.625, 0.1286, 0.5825, 0.1348, 0.625, 0.1349, 0.6674, 0.1286, 0.6675, 0.1284, 0.625, 0.1719, 0.5469, 0.1718, 0.5825, 0.1482, 0.5826, 0.1484, 0.5471, 0.1718, 0.5825, 0.1718, 0.625, 0.1481, 0.625, 0.1482, 0.5826, 0.1718, 0.625, 0.1718, 0.6675, 0.1482, 0.6674, 0.1481, 0.625, 0.1718, 0.6675, 0.1719, 0.7031, 0.1484, 0.7029, 0.1482, 0.6674, 0.1482, 0.6674, 0.1484, 0.7029, 0.1353, 0.7029, 0.1349, 0.6674, 0.1349, 0.6674, 0.1353, 0.7029, 0.1292, 0.703, 0.1286, 0.6675, 0.1286, 0.6675, 0.1292, 0.703, 0.1267, 0.7033, 0.1257, 0.6676, 0.1284, 0.625, 0.1286, 0.6675, 0.1257, 0.6676, 0.1254, 0.625, 0.1286, 0.5825, 0.1284, 0.625, 0.1254, 0.625, 0.1257, 0.5824, 0.1292, 0.547, 0.1286, 0.5825, 0.1257, 0.5824, 0.1267, 0.5467, 0.1353, 0.5471, 0.1349, 0.5826, 0.1286, 0.5825, 0.1292, 0.547, 0.1484, 0.5471, 0.1482, 0.5826, 0.1349, 0.5826, 0.1353, 0.5471, 0.4426, 0.003095, 0.5, 0.003008, 0.5, 0.008848, 0.4426, 0.009546, 0.5, 0.003008, 0.5574, 0.002796, 0.5575, 0.007153, 0.5, 0.008848, 0.4426, 0.009546, 0.5, 0.008848, 0.5, 0.02075, 0.4426, 0.02276, 0.5, 0.008848, 0.5575, 0.007153, 0.5576, 0.01548, 0.5, 0.02075, 0.3851, 0.0, 0.4426, 0.0, 0.4426, 0.003095, 0.3851, 0.003107, 0.4426, 0.0, 0.5, 0.0, 0.5, 0.003008, 0.4426, 0.003095, 0.5, 0.0, 0.5574, 0.0, 0.5574, 0.002796, 0.5, 0.003008, 0.5574, 0.0, 0.6149, 0.0, 0.6149, 0.002509, 0.5574, 0.002796, 0.5574, 0.002796, 0.6149, 0.002509, 0.6151, 0.00486, 0.5575, 0.007153, 0.5575, 0.007153, 0.6151, 0.00486, 0.6156, 0.006894, 0.5576, 0.01548, 0.5576, 0.01548, 0.6156, 0.006894, 0.6165, 0.008452, 0.5556, 0.03522, 0.5, 0.02075, 0.5576, 0.01548, 0.5556, 0.03522, 0.4994, 0.04355, 0.4426, 0.02276, 0.5, 0.02075, 0.4994, 0.04355, 0.4425, 0.04634, 0.3851, 0.02305, 0.4426, 0.02276, 0.4425, 0.04634, 0.3851, 0.04674, 0.3851, 0.009646, 0.4426, 0.009546, 0.4426, 0.02276, 0.3851, 0.02305, 0.3851, 0.003107, 0.4426, 0.003095, 0.4426, 0.009546, 0.3851, 0.009646, 0.6222, 0.06756, 0.6221, 0.125, 0.6169, 0.125, 0.6179, 0.06747, 0.6221, 0.125, 0.6222, 0.1825, 0.6179, 0.1826, 0.6169, 0.125, 0.6179, 0.06747, 0.6169, 0.125, 0.6065, 0.1251, 0.6098, 0.06745, 0.6169, 0.125, 0.6179, 0.1826, 0.6098, 0.1829, 0.6065, 0.1251, 0.625, 0.01014, 0.625, 0.06757, 0.6222, 0.06756, 0.6225, 0.01012, 0.625, 0.06757, 0.625, 0.125, 0.6221, 0.125, 0.6222, 0.06756, 0.625, 0.125, 0.625, 0.1824, 0.6222, 0.1825, 0.6221, 0.125, 0.625, 0.1824, 0.625, 0.2399, 0.6225, 0.2399, 0.6222, 0.1825, 0.6222, 0.1825, 0.6225, 0.2399, 0.6201, 0.2403, 0.6179, 0.1826, 0.6179, 0.1826, 0.6201, 0.2403, 0.6181, 0.2413, 0.6098, 0.1829, 0.6098, 0.1829, 0.6181, 0.2413, 0.6165, 0.2432, 0.5902, 0.1813, 0.6065, 0.1251, 0.6098, 0.1829, 0.5902, 0.1813, 0.5846, 0.1252, 0.6098, 0.06745, 0.6065, 0.1251, 0.5846, 0.1252, 0.5902, 0.0693, 0.6181, 0.009429, 0.6098, 0.06745, 0.5902, 0.0693, 0.6165, 0.008452, 0.6201, 0.009931, 0.6179, 0.06747, 0.6098, 0.06745, 0.6181, 0.009429, 0.6225, 0.01012, 0.6222, 0.06756, 0.6179, 0.06747, 0.6201, 0.009931, 0.5576, 0.262, 0.5, 0.2671, 0.5001, 0.25, 0.5576, 0.25, 0.5, 0.2671, 0.4426, 0.269, 0.4426, 0.25, 0.5001, 0.25, 0.5576, 0.25, 0.5001, 0.25, 0.5, 0.2329, 0.5576, 0.238, 0.5001, 0.25, 0.4426, 0.25, 0.4426, 0.231, 0.5, 0.2329, 0.6165, 0.2568, 0.5556, 0.2835, 0.5576, 0.262, 0.6156, 0.2537, 0.5556, 0.2835, 0.4994, 0.2919, 0.5, 0.2671, 0.5576, 0.262, 0.4994, 0.2919, 0.4425, 0.2946, 0.4426, 0.269, 0.5, 0.2671, 0.4425, 0.2946, 0.3851, 0.295, 0.3851, 0.2693, 0.4426, 0.269, 0.4426, 0.269, 0.3851, 0.2693, 0.3851, 0.25, 0.4426, 0.25, 0.4426, 0.25, 0.3851, 0.25, 0.3851, 0.2307, 0.4426, 0.231, 0.4426, 0.231, 0.3851, 0.2307, 0.3851, 0.205, 0.4425, 0.2054, 0.5, 0.2329, 0.4426, 0.231, 0.4425, 0.2054, 0.4994, 0.2081, 0.5576, 0.238, 0.5, 0.2329, 0.4994, 0.2081, 0.5556, 0.2165, 0.6156, 0.2463, 0.5576, 0.238, 0.5556, 0.2165, 0.6165, 0.2432, 0.6153, 0.25, 0.5576, 0.25, 0.5576, 0.238, 0.6156, 0.2463, 0.6156, 0.2537, 0.5576, 0.262, 0.5576, 0.25, 0.6153, 0.25, 0.3002, 0.5161, 0.2525, 0.5209, 0.2509, 0.5091, 0.2949, 0.5076, 0.2525, 0.5209, 0.2079, 0.5229, 0.2077, 0.5098, 0.2509, 0.5091, 0.2949, 0.5076, 0.2509, 0.5091, 0.2501, 0.5033, 0.2928, 0.5033, 0.2509, 0.5091, 0.2077, 0.5098, 0.2076, 0.5036, 0.2501, 0.5033, 0.3699, 0.5101, 0.305, 0.5358, 0.3002, 0.5161, 0.3405, 0.5102, 0.305, 0.5358, 0.2535, 0.5437, 0.2525, 0.5209, 0.3002, 0.5161, 0.2535, 0.5437, 0.208, 0.5464, 0.2079, 0.5229, 0.2525, 0.5209, 0.208, 0.5464, 0.1719, 0.5469, 0.1721, 0.5234, 0.2079, 0.5229, 0.2079, 0.5229, 0.1721, 0.5234, 0.1721, 0.5103, 0.2077, 0.5098, 0.2077, 0.5098, 0.1721, 0.5103, 0.172, 0.5042, 0.2076, 0.5036, 0.2076, 0.5036, 0.172, 0.5042, 0.1717, 0.5017, 0.2074, 0.5007, 0.2501, 0.5033, 0.2076, 0.5036, 0.2074, 0.5007, 0.25, 0.5004, 0.2928, 0.5033, 0.2501, 0.5033, 0.25, 0.5004, 0.2926, 0.5007, 0.3284, 0.5038, 0.2928, 0.5033, 0.2926, 0.5007, 0.3283, 0.5017, 0.3314, 0.5065, 0.2949, 0.5076, 0.2928, 0.5033, 0.3284, 0.5038, 0.3405, 0.5102, 0.3002, 0.5161, 0.2949, 0.5076, 0.3314, 0.5065, 0.6222, 0.3175, 0.6221, 0.375, 0.6169, 0.375, 0.6179, 0.3174, 0.6221, 0.375, 0.6222, 0.4325, 0.6179, 0.4326, 0.6169, 0.375, 0.6179, 0.3174, 0.6169, 0.375, 0.6065, 0.375, 0.6098, 0.3171, 0.6169, 0.375, 0.6179, 0.4326, 0.6098, 0.4329, 0.6065, 0.375, 0.625, 0.2601, 0.625, 0.3176, 0.6222, 0.3175, 0.6225, 0.2601, 0.625, 0.3176, 0.625, 0.375, 0.6221, 0.375, 0.6222, 0.3175, 0.625, 0.375, 0.625, 0.4324, 0.6222, 0.4325, 0.6221, 0.375, 0.625, 0.4324, 0.625, 0.4899, 0.6225, 0.4899, 0.6222, 0.4325, 0.6222, 0.4325, 0.6225, 0.4899, 0.6201, 0.4903, 0.6179, 0.4326, 0.6179, 0.4326, 0.6201, 0.4903, 0.6181, 0.4913, 0.6098, 0.4329, 0.6098, 0.4329, 0.6181, 0.4913, 0.6165, 0.4932, 0.5902, 0.4313, 0.6065, 0.375, 0.6098, 0.4329, 0.5902, 0.4313, 0.5846, 0.375, 0.6098, 0.3171, 0.6065, 0.375, 0.5846, 0.375, 0.5902, 0.3187, 0.6181, 0.2587, 0.6098, 0.3171, 0.5902, 0.3187, 0.6165, 0.2568, 0.6201, 0.2597, 0.6179, 0.3174, 0.6098, 0.3171, 0.6181, 0.2587, 0.6225, 0.2601, 0.6222, 0.3175, 0.6179, 0.3174, 0.6201, 0.2597, 0.5579, 0.5117, 0.5, 0.5148, 0.5, 0.4992, 0.5578, 0.4999, 0.5, 0.5148, 0.4421, 0.5114, 0.4424, 0.4975, 0.5, 0.4992, 0.5578, 0.4999, 0.5, 0.4992, 0.5, 0.4828, 0.5576, 0.488, 0.5, 0.4992, 0.4424, 0.4975, 0.4425, 0.4807, 0.5, 0.4828, 0.6182, 0.5068, 0.5563, 0.5331, 0.5579, 0.5117, 0.6163, 0.5037, 0.5563, 0.5331, 0.5, 0.5387, 0.5, 0.5148, 0.5579, 0.5117, 0.5, 0.5387, 0.4437, 0.5331, 0.4421, 0.5114, 0.5, 0.5148, 0.4437, 0.5331, 0.3818, 0.5068, 0.3837, 0.5031, 0.4421, 0.5114, 0.4421, 0.5114, 0.3837, 0.5031, 0.3847, 0.4952, 0.4424, 0.4975, 0.4424, 0.4975, 0.3847, 0.4952, 0.3851, 0.4802, 0.4425, 0.4807, 0.4425, 0.4807, 0.3851, 0.4802, 0.3851, 0.455, 0.4425, 0.4554, 0.5, 0.4828, 0.4425, 0.4807, 0.4425, 0.4554, 0.4994, 0.4581, 0.5576, 0.488, 0.5, 0.4828, 0.4994, 0.4581, 0.5556, 0.4665, 0.6156, 0.4963, 0.5576, 0.488, 0.5556, 0.4665, 0.6165, 0.4932, 0.6155, 0.5, 0.5578, 0.4999, 0.5576, 0.488, 0.6156, 0.4963, 0.6163, 0.5037, 0.5579, 0.5117, 0.5578, 0.4999, 0.6155, 0.5, 0.3636, 0.6823, 0.3603, 0.625, 0.3751, 0.625, 0.3751, 0.6826, 0.3603, 0.625, 0.3636, 0.5677, 0.3751, 0.5674, 0.3751, 0.625, 0.3751, 0.6826, 0.3751, 0.625, 0.3899, 0.625, 0.3867, 0.6829, 0.3751, 0.625, 0.3751, 0.5674, 0.3867, 0.5671, 0.3899, 0.625, 0.3699, 0.7399, 0.3423, 0.6802, 0.3636, 0.6823, 0.372, 0.7399, 0.3423, 0.6802, 0.3366, 0.625, 0.3603, 0.625, 0.3636, 0.6823, 0.3366, 0.625, 0.3423, 0.5698, 0.3636, 0.5677, 0.3603, 0.625, 0.3423, 0.5698, 0.3699, 0.5101, 0.372, 0.5101, 0.3636, 0.5677, 0.3636, 0.5677, 0.372, 0.5101, 0.3752, 0.5097, 0.3751, 0.5674, 0.3751, 0.5674, 0.3752, 0.5097, 0.3787, 0.5087, 0.3867, 0.5671, 0.3867, 0.5671, 0.3787, 0.5087, 0.3818, 0.5068, 0.4081, 0.5687, 0.3899, 0.625, 0.3867, 0.5671, 0.4081, 0.5687, 0.4137, 0.625, 0.3867, 0.6829, 0.3899, 0.625, 0.4137, 0.625, 0.4081, 0.6813, 0.3787, 0.7413, 0.3867, 0.6829, 0.4081, 0.6813, 0.3818, 0.7432, 0.3752, 0.7403, 0.3751, 0.6826, 0.3867, 0.6829, 0.3787, 0.7413, 0.372, 0.7399, 0.3636, 0.6823, 0.3751, 0.6826, 0.3752, 0.7403, 0.6446, 0.5675, 0.6445, 0.625, 0.6266, 0.625, 0.6276, 0.5674, 0.6445, 0.625, 0.6446, 0.6825, 0.6276, 0.6826, 0.6266, 0.625, 0.6276, 0.5674, 0.6266, 0.625, 0.6103, 0.625, 0.6136, 0.5671, 0.6266, 0.625, 0.6276, 0.6826, 0.6136, 0.6829, 0.6103, 0.625, 0.67, 0.5101, 0.67, 0.5676, 0.6446, 0.5675, 0.6448, 0.5101, 0.67, 0.5676, 0.67, 0.625, 0.6445, 0.625, 0.6446, 0.5675, 0.67, 0.625, 0.67, 0.6824, 0.6446, 0.6825, 0.6445, 0.625, 0.67, 0.6824, 0.67, 0.7399, 0.6448, 0.7399, 0.6446, 0.6825, 0.6446, 0.6825, 0.6448, 0.7399, 0.6298, 0.7403, 0.6276, 0.6826, 0.6276, 0.6826, 0.6298, 0.7403, 0.6219, 0.7413, 0.6136, 0.6829, 0.6136, 0.6829, 0.6219, 0.7413, 0.6182, 0.7432, 0.5919, 0.6813, 0.6103, 0.625, 0.6136, 0.6829, 0.5919, 0.6813, 0.5863, 0.625, 0.6136, 0.5671, 0.6103, 0.625, 0.5863, 0.625, 0.5919, 0.5687, 0.6219, 0.5087, 0.6136, 0.5671, 0.5919, 0.5687, 0.6182, 0.5068, 0.6298, 0.5097, 0.6276, 0.5674, 0.6136, 0.5671, 0.6219, 0.5087, 0.6448, 0.5101, 0.6446, 0.5675, 0.6276, 0.5674, 0.6298, 0.5097, 0.5576, 0.762, 0.5, 0.7672, 0.5, 0.7508, 0.5578, 0.7501, 0.5, 0.7672, 0.4425, 0.7693, 0.4424, 0.7525, 0.5, 0.7508, 0.5578, 0.7501, 0.5, 0.7508, 0.5, 0.7352, 0.5579, 0.7383, 0.5, 0.7508, 0.4424, 0.7525, 0.4421, 0.7386, 0.5, 0.7352, 0.6165, 0.7568, 0.5556, 0.7835, 0.5576, 0.762, 0.6156, 0.7537, 0.5556, 0.7835, 0.4994, 0.7919, 0.5, 0.7672, 0.5576, 0.762, 0.4994, 0.7919, 0.4425, 0.7946, 0.4425, 0.7693, 0.5, 0.7672, 0.4425, 0.7946, 0.3851, 0.795, 0.3851, 0.7698, 0.4425, 0.7693, 0.4425, 0.7693, 0.3851, 0.7698, 0.3847, 0.7548, 0.4424, 0.7525, 0.4424, 0.7525, 0.3847, 0.7548, 0.3837, 0.7469, 0.4421, 0.7386, 0.4421, 0.7386, 0.3837, 0.7469, 0.3818, 0.7432, 0.4437, 0.7169, 0.5, 0.7352, 0.4421, 0.7386, 0.4437, 0.7169, 0.5, 0.7113, 0.5579, 0.7383, 0.5, 0.7352, 0.5, 0.7113, 0.5563, 0.7169, 0.6163, 0.7463, 0.5579, 0.7383, 0.5563, 0.7169, 0.6182, 0.7432, 0.6155, 0.75, 0.5578, 0.7501, 0.5579, 0.7383, 0.6163, 0.7463, 0.6156, 0.7537, 0.5576, 0.762, 0.5578, 0.7501, 0.6155, 0.75, 0.2079, 0.7271, 0.2525, 0.7291, 0.2509, 0.7409, 0.2077, 0.7402, 0.2525, 0.7291, 0.3002, 0.7339, 0.2949, 0.7424, 0.2509, 0.7409, 0.2077, 0.7402, 0.2509, 0.7409, 0.2501, 0.7467, 0.2076, 0.7464, 0.2509, 0.7409, 0.2949, 0.7424, 0.2928, 0.7467, 0.2501, 0.7467, 0.1719, 0.7031, 0.208, 0.7036, 0.2079, 0.7271, 0.1721, 0.7266, 0.208, 0.7036, 0.2535, 0.7063, 0.2525, 0.7291, 0.2079, 0.7271, 0.2535, 0.7063, 0.305, 0.7142, 0.3002, 0.7339, 0.2525, 0.7291, 0.305, 0.7142, 0.3699, 0.7399, 0.3405, 0.7398, 0.3002, 0.7339, 0.3002, 0.7339, 0.3405, 0.7398, 0.3314, 0.7435, 0.2949, 0.7424, 0.2949, 0.7424, 0.3314, 0.7435, 0.3284, 0.7462, 0.2928, 0.7467, 0.2928, 0.7467, 0.3284, 0.7462, 0.3283, 0.7483, 0.2926, 0.7493, 0.2501, 0.7467, 0.2928, 0.7467, 0.2926, 0.7493, 0.25, 0.7496, 0.2076, 0.7464, 0.2501, 0.7467, 0.25, 0.7496, 0.2074, 0.7493, 0.172, 0.7458, 0.2076, 0.7464, 0.2074, 0.7493, 0.1717, 0.7483, 0.1721, 0.7397, 0.2077, 0.7402, 0.2076, 0.7464, 0.172, 0.7458, 0.1721, 0.7266, 0.2079, 0.7271, 0.2077, 0.7402, 0.1721, 0.7397, 0.6222, 0.817, 0.6218, 0.8705, 0.616, 0.8711, 0.6178, 0.8169, 0.6218, 0.8705, 0.6214, 0.9172, 0.6152, 0.9191, 0.616, 0.8711, 0.6178, 0.8169, 0.616, 0.8711, 0.6041, 0.8727, 0.6095, 0.8168, 0.616, 0.8711, 0.6152, 0.9191, 0.602, 0.9242, 0.6041, 0.8727, 0.625, 0.7601, 0.625, 0.817, 0.6222, 0.817, 0.6225, 0.7601, 0.625, 0.817, 0.6248, 0.8704, 0.6218, 0.8705, 0.6222, 0.817, 0.6248, 0.8704, 0.6243, 0.917, 0.6214, 0.9172, 0.6218, 0.8705, 0.6243, 0.917, 0.6233, 0.9533, 0.6208, 0.9534, 0.6214, 0.9172, 0.6214, 0.9172, 0.6208, 0.9534, 0.6153, 0.9561, 0.6152, 0.9191, 0.6152, 0.9191, 0.6153, 0.9561, 0.6033, 0.9645, 0.602, 0.9242, 0.602, 0.9242, 0.6033, 0.9645, 0.5766, 0.9915, 0.5782, 0.9307, 0.6041, 0.8727, 0.602, 0.9242, 0.5782, 0.9307, 0.5813, 0.8748, 0.6095, 0.8168, 0.6041, 0.8727, 0.5813, 0.8748, 0.5898, 0.8187, 0.6181, 0.7587, 0.6095, 0.8168, 0.5898, 0.8187, 0.6165, 0.7568, 0.6201, 0.7597, 0.6178, 0.8169, 0.6095, 0.8168, 0.6181, 0.7587, 0.6225, 0.7601, 0.6222, 0.817, 0.6178, 0.8169, 0.6201, 0.7597, 0.2078, 0.5822, 0.2527, 0.5804, 0.2519, 0.625, 0.2077, 0.625, 0.2527, 0.5804, 0.301, 0.5757, 0.2981, 0.625, 0.2519, 0.625, 0.2077, 0.625, 0.2519, 0.625, 0.2527, 0.6696, 0.2078, 0.6678, 0.2519, 0.625, 0.2981, 0.625, 0.301, 0.6743, 0.2527, 0.6696, 0.1719, 0.5469, 0.208, 0.5464, 0.2078, 0.5822, 0.1718, 0.5825, 0.208, 0.5464, 0.2535, 0.5437, 0.2527, 0.5804, 0.2078, 0.5822, 0.2535, 0.5437, 0.305, 0.5358, 0.301, 0.5757, 0.2527, 0.5804, 0.305, 0.5358, 0.3699, 0.5101, 0.3423, 0.5698, 0.301, 0.5757, 0.301, 0.5757, 0.3423, 0.5698, 0.3366, 0.625, 0.2981, 0.625, 0.2981, 0.625, 0.3366, 0.625, 0.3423, 0.6802, 0.301, 0.6743, 0.301, 0.6743, 0.3423, 0.6802, 0.3699, 0.7399, 0.305, 0.7142, 0.2527, 0.6696, 0.301, 0.6743, 0.305, 0.7142, 0.2535, 0.7063, 0.2078, 0.6678, 0.2527, 0.6696, 0.2535, 0.7063, 0.208, 0.7036, 0.1718, 0.6675, 0.2078, 0.6678, 0.208, 0.7036, 0.1719, 0.7031, 0.1718, 0.625, 0.2077, 0.625, 0.2078, 0.6678, 0.1718, 0.6675, 0.1718, 0.5825, 0.2078, 0.5822, 0.2077, 0.625, 0.1718, 0.625])
me_cube_001.materials.append(mat_material_001)
me_cube_001.use_remesh_fix_poles = True
me_cube_001.use_remesh_preserve_attributes = False
me_cube_001.use_mirror_vertex_groups = False
me_cube_001.update()

# ---- objects
ob_cylinder = bpy.data.objects.new('Cylinder', me_cylinder_001)
ob_cube = bpy.data.objects.new('Cube', me_cube_001)
ob_sun = bpy.data.objects.new('Sun', light_sun)

# ---- transforms, parenting, visibility, modifiers, constraints
ob_cylinder.location = (0.0, 0.0, 7.536)
ob_cylinder.scale = (1.0, 1.0, 8.219)
ob_cylinder.lineart.crease_threshold = 0.0
ob_cube.location = (0.0, 0.0, 12.48)
ob_cube.scale = (2.712, 5.751, 2.712)
ob_cube.lineart.crease_threshold = 0.0
ob_sun.location = (19.13, -24.25, 33.4)
ob_sun.rotation_euler = (0.9049, 0.2994, 0.3555)
ob_sun.lineart.crease_threshold = 0.0

# ---- collection membership
col_collection.objects.link(ob_cylinder)
col_collection.objects.link(ob_cube)
col_collection.objects.link(ob_sun)

# ---- scene / render settings (as saved in the file)
scene.frame_start = 1; scene.frame_end = 250; scene.frame_set(1)
scene.render.engine = 'BLENDER_EEVEE_NEXT'
scene.cycles.use_denoising = False
scene.cycles.samples = 128
scene.cycles.sampling_pattern = 'TABULATED_SOBOL'
scene.cycles.use_adaptive_sampling = False
scene.cycles.use_light_tree = False
scene.view_settings.view_transform = 'Filmic'
bpy.context.view_layer.update()

# ---- added for rendering (the .blend has no active camera): camera
cam_auto = bpy.data.cameras.new('AutoCamera')
cam_auto.lens = 50.0
cam_auto.sensor_width = 36.0
cam_auto.clip_end = 1000.0
ob_auto_camera = bpy.data.objects.new('AutoCamera', cam_auto)
scene.collection.objects.link(ob_auto_camera)
ob_auto_camera.location = (19.4488, -22.7233, 23.3496)
ob_auto_camera.rotation_euler = (1.09748, -7.21219e-08, 0.694738)
scene.camera = ob_auto_camera
bpy.context.view_layer.update()
